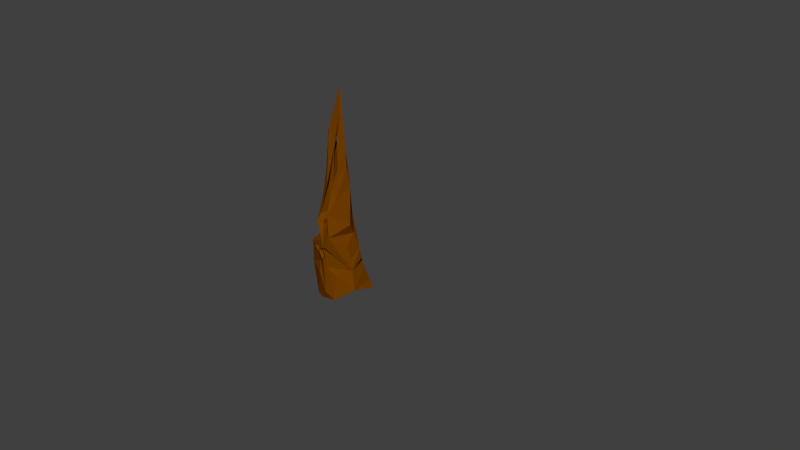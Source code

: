 # Source: desert_pillar.blend  (saved by Blender 2.72.0; exported with 4.5.12 LTS)
import bpy
from mathutils import Matrix  # noqa: F401  (used for matrix-valued properties, if any)

bpy.ops.wm.read_factory_settings(use_empty=True)
scene = bpy.context.scene
scene.name = 'Scene'

# ---- collections
col_collection_1 = bpy.data.collections.new('Collection 1'); scene.collection.children.link(col_collection_1)
col_collection_1.hide_render = True
col_collection_1.hide_viewport = True
col_collection_2 = bpy.data.collections.new('Collection 2'); scene.collection.children.link(col_collection_2)
col_collection_2.hide_render = True
col_collection_2.hide_viewport = True
col_collection_3 = bpy.data.collections.new('Collection 3'); scene.collection.children.link(col_collection_3)
col_collection_3.hide_render = True
col_collection_3.hide_viewport = True
col_collection_4 = bpy.data.collections.new('Collection 4'); scene.collection.children.link(col_collection_4)
col_collection_5 = bpy.data.collections.new('Collection 5'); scene.collection.children.link(col_collection_5)
col_collection_5.hide_render = True
col_collection_5.hide_viewport = True
col_collection_11 = bpy.data.collections.new('Collection 11'); scene.collection.children.link(col_collection_11)
col_collection_11.hide_render = True
col_collection_11.hide_viewport = True
col_collection_12 = bpy.data.collections.new('Collection 12'); scene.collection.children.link(col_collection_12)
col_collection_12.hide_render = True
col_collection_12.hide_viewport = True

# ---- materials (node trees are filled in below, after node groups)
mat_ruin = bpy.data.materials.new('ruin')
mat_ruin.alpha_threshold = 0.0
mat_ruin.use_transparent_shadow = False
mat_ruin.diffuse_color = (0.1761, 0.04981, 0.0, 1.0)
mat_ruin.roughness = 0.5
mat_ruin.specular_intensity = 0.0
mat_ruin.line_color = (0.0, 0.0, 0.0, 1.0)

# ---- material node trees

# ---- world
world_world = bpy.data.worlds.new('World'); scene.world = world_world
world_world.color = (0.05088, 0.05088, 0.05088)
world_world.use_sun_shadow = False
world_world.sun_shadow_jitter_overblur = 0.0
world_world.cycles.sampling_method = 'MANUAL'
world_world.cycles.sample_map_resolution = 256

# ---- meshes
me_cube_001 = bpy.data.meshes.new('Cube.001')
me_cube_001.from_pydata([(2.06, 0.4851, -1.77), (-3.387, 0.3043, -0.9592), (0.8501, 16.99, -0.4175), (1.1, 16.88, 0.7934), (2.191, 15.18, -1.004), (-1.809, 15.69, -0.2342), (-1.243, 6.953, -1.025), (2.274, 7.521, -1.152), (-1.927, 13.14, 1.333), (-0.9118, 16.98, 1.005), (-1.851, -1.053, 2.112), (-1.552, -0.3266, -1.184), (2.359, 15.42, 0.7542), (-0.5125, 10.62, 1.334), (0.7249, 10.46, 1.325), (-0.297, 6.864, 1.511), (-2.199, 10.93, -0.498), (-0.7851, 7.728, -0.7635), (1.424, 8.16, 1.455), (-1.691, 9.956, 1.18), (-1.322, 7.399, 1.948), (-1.775, 8.864, -0.9815), (2.009, 8.844, -1.169), (1.042, 8.483, 1.222), (0.3936, 8.95, -0.9879), (2.521, 6.506, 1.257), (2.745, 4.329, 1.407), (2.045, 3.31, 1.6), (2.198, 1.66, 1.415), (-1.993, 4.037, 1.845), (-2.465, 2.665, 1.464), (-2.463, 1.355, 2.118), (-2.127, 5.645, -0.6776), (-2.123, 4.249, -0.4338), (-2.12, 2.27, -0.3691), (-3.342, 1.581, -0.913), (1.267, 2.595, -1.789), (1.911, 4.189, -1.248), (2.301, 6.085, -1.18), (0.6207, 6.041, 1.56), (-0.01521, 3.816, 1.833), (-0.235, 2.067, 1.759), (-1.12, 1.475, 2.23), (0.8523, 0.9187, 1.849), (-1.256, 1.921, -1.064), (0.1876, 6.63, -0.4684), (0.5456, 5.259, -1.088), (-0.3569, 3.673, -0.6783), (0.6693, 2.085, -1.275), (-1.003, 17.28, -0.194), (-3.071, -0.2517, 2.157), (-1.689, 15.94, 1.16), (0.4176, 10.69, -0.7293), (2.324, 7.773, 0.08868), (-2.136, 10.62, 0.6715), (-3.423, 0.7813, 0.1265), (-1.929, 9.234, 0.1872), (-2.414, 7.04, -0.05811), (2.506, 6.019, 0.4696), (2.786, 6.584, -0.5043), (2.534, 4.33, -0.7131), (2.705, 3.691, 0.336), (2.357, 2.049, -0.2312), (2.967, -0.1334, 0.6123), (2.706, 0.04187, -0.683), (-2.418, 5.629, 0.6312), (-2.42, 5.654, 1.878), (-2.576, 3.959, 0.8792), (-2.783, 2.965, -0.005274), (-2.78, 1.613, 0.881), (-1.791, 10.29, -0.1325), (-1.569, 9.212, -0.3856), (0.0204, 9.02, -0.5288), (-1.65, 9.406, 0.2261), (-1.498, 9.864, 0.5264), (-1.39, 9.339, 0.4035), (-0.9935, 9.42, 0.4444), (-1.429, 9.433, 0.7004), (-0.8066, 15.56, -0.427), (0.3401, 15.42, -0.6476), (-0.05028, 13.01, -0.7455), (-0.493, 12.58, -0.6945), (-0.3915, 12.48, -0.7011), (0.05088, 12.9, -0.752), (-0.8544, 15.64, -0.4096), (-0.3821, 14.88, -0.553), (0.3727, 15.36, -0.6573), (-0.371, 13.35, -0.6628), (-0.09707, 16.12, -0.4882), (-0.4317, 15.52, -0.07612), (0.04262, 15.46, -0.1674), (-0.4515, 15.56, -0.06891), (-0.2561, 15.24, -0.1282), (0.05611, 15.44, -0.1714), (-0.1382, 15.76, -0.1014), (-0.2191, 12.92, -0.4131), (-0.3628, 12.78, -0.3965), (-0.3298, 12.74, -0.3987), (-0.1863, 12.88, -0.4152), (-0.4668, 12.89, -0.3697), (-0.3232, 13.03, -0.3862), (-0.8117, 12.92, -0.6106), (-0.8126, 12.92, -0.6121), (-1.493, 15.65, -0.2949), (-0.9573, 15.58, -0.398), (-0.8067, 12.93, -0.6126), (-0.8056, 12.93, -0.6109), (-0.8447, 15.65, -0.4096), (-1.136, 16.12, -0.3041), (-1.6, 15.82, -0.2563), (-1.348, 12.44, -0.5479), (-1.825, 12.98, -0.4219), (-1.283, 13.47, -0.4869), (-1.307, 15.35, -0.3498), (-1.363, 15.67, -0.09336), (-1.042, 15.63, -0.1552), (-0.9741, 15.67, -0.1622), (-1.149, 15.95, -0.09889), (-1.427, 15.77, -0.07023), (-1.252, 15.49, -0.1263), (-1.014, 12.93, -0.3065), (-1.011, 12.94, -0.3068), (-1.287, 12.69, -0.2737), (-1.532, 12.97, -0.2092), (-1.254, 13.22, -0.2425), (-0.9979, 16.12, 1.064), (-0.6967, 15.65, 1.059), (-1.653, 12.98, 1.285), (-1.111, 13.47, 1.219), (-0.6307, 12.93, 1.125), (-1.173, 12.44, 1.191), (-1.159, 15.35, 1.125), (-1.459, 15.82, 1.136), (-1.062, 15.9, 0.9092), (-0.9335, 15.7, 0.9073), (-1.13, 15.58, 0.9352), (-1.258, 15.77, 0.9398), (-1.516, 12.97, 0.8988), (-1.158, 13.3, 0.8553), (-0.8406, 12.94, 0.793), (-1.198, 12.61, 0.8364), (-0.6272, 12.94, 1.125), (-0.2163, 13.31, 1.075), (-0.6939, 15.66, 1.059), (-0.1044, 16.09, 0.9727), (0.3227, 15.49, 0.9626), (-0.2541, 12.52, 1.145), (-0.2667, 15.07, 1.049), (0.1565, 12.89, 1.092), (-0.5028, 15.63, 0.8749), (-0.1541, 15.88, 0.8239), (0.09859, 15.53, 0.818), (-0.2501, 15.27, 0.8689), (-0.3796, 12.92, 0.9401), (-0.2467, 13.04, 0.924), (-0.2589, 12.79, 0.9467), (-0.1261, 12.91, 0.9294)], [], [(63, 43, 50, 10), (5, 16, 54), (41, 42, 43, 28), (20, 15, 23, 13), (79, 86, 93, 90), (78, 84, 91, 89), (19, 20, 13), (56, 16, 70, 73), (52, 22, 24, 16), (25, 58, 53, 18), (26, 61, 58, 25), (27, 28, 61, 26), (65, 39, 15, 20), (66, 29, 39, 65), (30, 42, 41, 29), (42, 31, 50, 43), (34, 69, 68, 33), (55, 69, 35, 1), (45, 7, 59, 38), (37, 46, 45, 38), (36, 48, 47, 37), (11, 48, 36, 0), (18, 23, 15, 25), (26, 25, 15, 39), (40, 26, 39, 29), (28, 27, 41), (45, 32, 57, 6), (33, 32, 45, 46), (37, 47, 33, 46), (34, 33, 47, 44), (34, 44, 35, 69), (6, 17, 7, 45), (11, 44, 47, 48), (33, 68, 67, 32), (55, 10, 50), (2, 49, 9, 3), (8, 51, 5, 54), (20, 19, 56, 57), (64, 55, 11), (64, 63, 10), (19, 8, 54, 56), (7, 22, 53, 59), (60, 59, 53, 58), (37, 38, 59, 60), (60, 58, 61, 62), (36, 37, 60, 62), (67, 69, 30, 29, 66), (0, 36, 62, 64), (30, 69, 31, 42), (4, 2, 3, 12), (12, 3, 9), (14, 12, 13, 23), (54, 16, 56), (23, 18, 52, 14), (40, 29, 41), (32, 67, 66, 65), (27, 26, 40, 41), (11, 55, 1), (4, 12, 14, 52), (22, 52, 18, 53), (11, 0, 64), (55, 64, 10), (62, 63, 64), (65, 20, 57, 32), (67, 68, 69), (49, 5, 51, 9), (6, 21, 24, 17), (6, 57, 56, 21), (11, 1, 35, 44), (69, 55, 50, 31), (43, 63, 28), (61, 28, 63, 62), (24, 22, 7, 17), (21, 56, 73, 71), (24, 21, 71, 72), (16, 24, 72, 70), (73, 70, 74, 77), (71, 73, 77, 75), (72, 71, 75, 76), (70, 72, 76, 74), (74, 76, 75, 77), (5, 103, 113, 104, 78, 85, 86, 79, 4, 80, 87, 105, 112, 111, 110, 102, 81, 16), (84, 88, 94, 91), (4, 52, 16, 81, 82, 83, 80), (88, 79, 90, 94), (86, 85, 92, 93), (85, 78, 89, 92), (87, 80, 95, 100), (81, 102, 101, 99, 96), (80, 83, 98, 95), (83, 82, 97, 98), (82, 81, 96, 97), (4, 79, 88, 84, 78, 104, 107, 108, 109, 103, 5, 49, 2), (105, 87, 100, 99, 101, 106), (113, 103, 114, 119), (104, 113, 119, 115), (103, 109, 118, 114), (109, 108, 117, 118), (108, 107, 116, 117), (107, 104, 115, 116), (112, 105, 121, 124), (111, 112, 124, 123), (110, 111, 123, 122), (102, 110, 122, 120), (8, 19, 13, 129, 130, 127), (51, 131, 132, 125, 9), (125, 132, 136, 133), (132, 131, 135, 136), (131, 126, 134, 135), (126, 125, 133, 134), (127, 130, 140, 137), (130, 129, 139, 140), (129, 128, 138, 139), (128, 127, 137, 138), (12, 8, 127, 128, 129, 141, 142, 148, 13), (12, 9, 125, 126, 143, 144, 145), (8, 12, 145, 147, 143, 126, 131, 51), (13, 148, 146, 141, 129), (143, 147, 152, 149), (147, 145, 151, 152), (145, 144, 150, 151), (144, 143, 149, 150), (92, 152, 151, 93), (141, 146, 155, 153), (148, 142, 154, 156), (142, 141, 153, 154), (146, 148, 156, 155), (90, 93, 151, 150, 94), (92, 89, 91, 149, 152), (91, 94, 150, 149), (117, 116, 134, 133), (116, 115, 119, 135, 134), (118, 136, 135, 119, 114), (118, 117, 133, 136), (95, 98, 156, 154, 100), (97, 155, 156, 98), (97, 96, 99, 153, 155), (99, 100, 154, 153), (120, 139, 138, 124), (122, 140, 139, 120), (122, 123, 137, 140), (123, 124, 138, 137)])
me_cube_001.materials.append(mat_ruin)
me_cube_001.use_remesh_preserve_volume = False
me_cube_001.use_remesh_preserve_attributes = False
me_cube_001.use_mirror_vertex_groups = False
me_cube_001.update()
me_cube_005 = bpy.data.meshes.new('Cube.005')
me_cube_005.from_pydata([(-0.9179, 7.832, 0.3027), (-1.045, 7.722, -0.9271), (-2.311, 6.023, 0.7516), (1.746, 6.536, 0.3869), (2.021, 3.986, -1.161), (0.9777, 7.828, -0.9359), (-2.302, 6.268, -1.014), (0.09839, 0.3186, -0.6711), (2.108, 1.775, 0.3852), (1.222, -0.4422, -0.8547), (0.7362, -0.4174, 0.1059), (2.224, -0.2055, 0.6635), (0.9485, 8.124, 0.2661), (1.766, 6.781, -1.013), (-0.4504, 1.396, 0.3678), (2.171, 1.446, -0.9143), (2.416, -0.3437, -0.8034), (0.7295, 6.407, 0.4783), (-0.4335, 6.26, 0.5828), (-0.05494, 3.854, 0.7194), (0.3907, 3.426, 0.713), (0.289, 3.32, 0.7093), (-0.1562, 3.749, 0.7157), (0.7788, 6.485, 0.4657), (0.2945, 5.723, 0.5611), (-0.4669, 6.208, 0.5892), (0.2724, 4.194, 0.6692), (0.01741, 6.969, 0.468), (0.3916, 6.369, 0.09156), (-0.08942, 6.308, 0.1348), (0.412, 6.401, 0.08636), (0.2117, 6.086, 0.1258), (-0.1032, 6.286, 0.1374), (0.09709, 6.601, 0.08732), (0.1464, 3.762, 0.4055), (0.291, 3.623, 0.4035), (0.258, 3.589, 0.4023), (0.1135, 3.728, 0.4043), (0.3971, 3.734, 0.3872), (0.2526, 3.873, 0.3892), (0.7161, 3.765, 0.6614), (0.7169, 3.765, 0.663), (1.426, 6.495, 0.4156), (0.8824, 6.426, 0.4645), (0.711, 3.772, 0.663), (0.71, 3.771, 0.6611), (0.7691, 6.499, 0.4648), (1.069, 6.966, 0.389), (1.536, 6.666, 0.3879), (1.256, 3.283, 0.6527), (1.743, 3.829, 0.5752), (1.198, 4.317, 0.5856), (1.236, 6.199, 0.4517), (1.317, 6.514, 0.2021), (0.9906, 6.473, 0.2314), (0.9227, 6.516, 0.2316), (1.103, 6.796, 0.1861), (1.383, 6.616, 0.1855), (1.203, 6.336, 0.2237), (0.9476, 3.779, 0.3791), (0.9446, 3.782, 0.3791), (1.223, 3.532, 0.3739), (1.473, 3.811, 0.3342), (1.194, 4.061, 0.3395), (1.069, 6.966, -0.9859), (0.7691, 6.499, -1.012), (1.743, 3.829, -1.14), (1.198, 4.317, -1.129), (0.71, 3.771, -1.083), (1.256, 3.283, -1.095), (1.236, 6.199, -1.031), (1.536, 6.666, -1.011), (1.117, 6.745, -0.8257), (0.9895, 6.547, -0.8366), (1.188, 6.42, -0.8447), (1.315, 6.618, -0.8365), (1.568, 3.819, -0.7698), (1.208, 4.141, -0.7624), (0.8856, 3.781, -0.7322), (1.246, 3.459, -0.7396), (0.7066, 3.782, -1.084), (0.2927, 4.151, -1.075), (0.7663, 6.505, -1.011), (0.1712, 6.931, -0.9847), (-0.2548, 6.336, -1.018), (0.3373, 3.368, -1.141), (0.3403, 5.91, -1.044), (-0.07655, 3.737, -1.129), (0.5578, 6.471, -0.8475), (0.2057, 6.723, -0.8318), (-0.04635, 6.371, -0.8512), (0.3057, 6.119, -0.8669), (0.4416, 3.766, -0.9248), (0.3078, 3.886, -0.922), (0.3222, 3.633, -0.9434), (0.1884, 3.752, -0.9396)], [], [(3, 8, 15), (18, 25, 32, 29), (17, 23, 30, 28), (14, 10, 11, 8), (0, 12, 5, 1), (4, 13, 3, 15), (9, 4, 15, 16), (2, 0, 1, 6), (6, 1, 5), (11, 16, 15, 8), (12, 3, 13, 5), (3, 42, 52, 43, 17, 24, 25, 18, 2, 19, 26, 44, 51, 50, 49, 41, 20, 8), (23, 27, 33, 30), (2, 14, 8, 20, 21, 22, 19), (27, 18, 29, 33), (25, 24, 31, 32), (24, 17, 28, 31), (26, 19, 34, 39), (20, 41, 40, 38, 35), (19, 22, 37, 34), (22, 21, 36, 37), (21, 20, 35, 36), (2, 18, 27, 23, 17, 43, 46, 47, 48, 42, 3, 12, 0), (44, 26, 39, 38, 40, 45), (52, 42, 53, 58), (43, 52, 58, 54), (42, 48, 57, 53), (48, 47, 56, 57), (47, 46, 55, 56), (46, 43, 54, 55), (51, 44, 60, 63), (50, 51, 63, 62), (49, 50, 62, 61), (41, 49, 61, 59), (4, 9, 7, 68, 69, 66), (13, 70, 71, 64, 5), (64, 71, 75, 72), (71, 70, 74, 75), (70, 65, 73, 74), (65, 64, 72, 73), (66, 69, 79, 76), (69, 68, 78, 79), (68, 67, 77, 78), (67, 66, 76, 77), (6, 4, 66, 67, 68, 80, 81, 87, 7), (6, 5, 64, 65, 82, 83, 84), (4, 6, 84, 86, 82, 65, 70, 13), (7, 87, 85, 80, 68), (82, 86, 91, 88), (86, 84, 90, 91), (84, 83, 89, 90), (83, 82, 88, 89), (31, 91, 90, 32), (80, 85, 94, 92), (87, 81, 93, 95), (81, 80, 92, 93), (85, 87, 95, 94), (29, 32, 90, 89, 33), (31, 28, 30, 88, 91), (30, 33, 89, 88), (56, 55, 73, 72), (55, 54, 58, 74, 73), (57, 75, 74, 58, 53), (57, 56, 72, 75), (34, 37, 95, 93, 39), (36, 94, 95, 37), (36, 35, 38, 92, 94), (38, 39, 93, 92), (59, 78, 77, 63), (61, 79, 78, 59), (61, 62, 76, 79), (62, 63, 77, 76), (6, 7, 14, 2), (14, 7, 9, 10), (16, 11, 10, 9)])
me_cube_005.materials.append(mat_ruin)
me_cube_005.use_remesh_preserve_volume = False
me_cube_005.use_remesh_preserve_attributes = False
me_cube_005.use_mirror_vertex_groups = False
me_cube_005.update()
me_cylinder_003 = bpy.data.meshes.new('Cylinder.003')
me_cylinder_003.from_pydata([(1.188, -0.8239, -2.344), (2.912, 0.5626, 0.3114), (-0.9252, 21.54, 0.06962), (1.082, 0.7909, 2.499), (-1.221, 22.95, 0.1858), (-1.236, 21.61, 0.1392), (-1.235, 20.66, -0.07573), (-1.727, -0.2395, -2.905), (-1.109, 20.94, -0.1239), (-0.1053, 17.67, -0.0077), (0.6951, 12.21, -0.2404), (-0.815, 16.61, 0.2844), (-0.5917, 12.21, 0.4773), (-0.9891, 12.15, -0.4015), (-0.855, 20.77, -0.2228), (-0.4028, 18.94, 0.06412), (-0.5954, 18.63, 0.3144), (-1.018, 19.09, 0.1703), (-1.147, 17.5, -0.196), (-1.051, 19.78, -0.2862), (-0.8575, 17.3, -0.5784), (0.263, 13.37, -0.7012), (-0.09757, 15.79, -0.6002), (-0.1835, 16.37, -0.4141), (-0.3797, 17.66, -0.4021), (0.002827, 15.7, -0.1441), (0.614, 12.55, -0.1044), (-0.3139, 16.82, 0.3955), (-0.5212, 15.97, 0.2214), (0.1548, 13.93, 0.5198), (0.1733, 12.13, 0.4408), (-0.6612, 14.99, 0.3678), (-0.7553, 14.33, 0.3881), (-0.5404, 12.94, 0.3962), (-0.9023, 16.23, -0.0877), (-1.047, 14.91, -0.2856), (-0.9831, 13.91, -0.2807), (-0.7377, 16.33, -0.5534), (-0.7778, 16.12, -0.6727), (-0.661, 14.21, -0.862), (-0.3019, 12.98, -0.72), (1.177, 11.44, -0.08101), (1.239, 10.53, 0.02499), (1.314, 10.4, -0.2151), (1.33, 9.902, -0.08102), (1.501, 9.257, 0.08747), (1.66, 8.08, 0.2185), (1.835, 7.463, -0.268), (1.991, 5.88, 0.1745), (2.38, 3.298, 0.44), (0.5588, 11.36, 0.6376), (0.7773, 10.29, 0.7431), (0.7958, 9.844, 0.7761), (0.9688, 8.581, 0.7789), (0.9112, 8.044, 1.295), (0.9318, 7.309, 1.275), (-0.0008364, 5.99, 0.8997), (0.6508, 5.516, 1.322), (0.7606, 4.335, 2.159), (1.02, 3.635, 2.407), (-0.3683, 10.95, 0.5678), (-0.299, 10.23, 0.5607), (-0.3477, 9.396, 0.4928), (-0.2164, 8.713, 0.5928), (-0.5111, 7.352, 1.156), (-1.35, 6.18, 0.5723), (-1.299, 4.671, 1.679), (-2.289, 2.88, 0.9787), (-1.818, -0.02004, 2.112), (-1.021, 11.32, -0.4978), (-0.5652, 10.55, -0.1756), (-0.7001, 9.567, -0.8781), (-1.03, 8.921, -0.6741), (-1.589, 8.421, -0.4933), (-1.721, 7.21, -1.081), (-1.902, 6.481, -0.6901), (-2.163, 4.302, -2.432), (-3.026, 2.574, -1.18), (-3.175, 1.566, -1.312), (-3.164, -0.01898, -0.8185), (-0.4795, 11.8, -1.019), (-0.000409, 10.99, -0.7858), (-0.1313, 10.66, -0.9424), (-0.332, 10.09, -1.264), (-0.4625, 8.926, -1.08), (-0.8224, 7.928, -1.673), (-1.473, 5.87, -2.519), (-2.491, 2.865, -3.032), (-2.096, 3.578, -2.761), (-1.985, 0.9032, -3.139), (0.9422, 2.527, -2.348), (0.8145, 3.517, -2.303), (0.9087, 5.824, -1.707), (1.019, 6.326, -1.597), (0.8436, 7.695, -1.539), (0.9181, 9.046, -1.264), (1.252, 9.369, -0.8978), (0.8219, 9.47, -0.9757), (0.6547, 10.92, -0.9763), (0.4855, 11.88, -0.8297)], [], [(2, 14, 8, 6, 5, 4), (0, 1, 3, 68, 79, 7), (80, 40, 99), (16, 9, 24, 15), (24, 14, 2, 15), (4, 16, 15, 2), (5, 17, 16, 4), (11, 16, 17, 18), (6, 18, 17, 5), (24, 19, 8, 14), (8, 19, 18, 6), (26, 10, 99, 21), (22, 23, 25, 26), (23, 24, 9, 25), (25, 9, 27, 28), (12, 30, 29, 33), (29, 25, 28, 31), (28, 27, 11, 31), (33, 29, 32, 36), (32, 29, 31, 35), (99, 40, 39, 21), (22, 38, 37, 23), (20, 24, 23), (36, 39, 40), (36, 32, 35, 39), (22, 39, 35, 38), (35, 34, 37, 38), (34, 11, 18, 37), (49, 1, 90, 91), (48, 91, 88, 92), (46, 47, 93, 94), (46, 94, 85, 95), (45, 46, 95, 96), (43, 44, 97, 98), (42, 43, 98, 41), (50, 41, 99, 10), (59, 68, 3, 49), (49, 91, 48, 58), (57, 58, 48, 56), (46, 55, 48, 47), (46, 54, 55), (46, 45, 53, 54), (42, 51, 44, 43), (10, 26, 30, 50), (58, 57, 66, 67), (57, 56, 65, 66), (56, 48, 55, 65), (55, 54, 64, 65), (52, 44, 51, 61), (51, 50, 60, 61), (69, 60, 50, 12), (50, 30, 12), (78, 79, 67, 77), (67, 66, 76, 77), (66, 65, 75, 76), (65, 64, 74, 75), (64, 63, 73, 74), (63, 62, 72, 73), (71, 72, 62, 70), (62, 52, 61, 70), (89, 90, 0, 7), (87, 93, 92, 88), (96, 95, 84, 97), (83, 98, 97, 84), (81, 98, 83, 82), (7, 79, 78, 89), (76, 87, 78, 77), (74, 86, 76, 75), (74, 73, 85, 86), (73, 72, 84, 85), (71, 70, 82, 83), (40, 80, 69, 13), (22, 26, 21, 39), (26, 25, 29, 30), (12, 33, 13, 69), (40, 13, 33, 36), (31, 11, 34, 35), (37, 18, 20, 23), (0, 90, 1), (47, 48, 92, 93), (1, 49, 3), (59, 49, 58), (42, 41, 50, 51), (59, 58, 67, 68), (53, 52, 62, 63), (68, 67, 79), (88, 91, 90, 89), (93, 87, 76, 86), (85, 94, 93, 86), (85, 84, 95), (41, 98, 80, 99), (72, 71, 83, 84), (70, 69, 81, 82), (69, 80, 98, 81), (24, 20, 18, 19), (16, 11, 27, 9), (61, 60, 69, 70), (45, 44, 52, 53), (44, 45, 96, 97), (54, 53, 63, 64), (88, 89, 78, 87)])
me_cylinder_003.materials.append(mat_ruin)
me_cylinder_003.use_remesh_preserve_volume = False
me_cylinder_003.use_remesh_preserve_attributes = False
me_cylinder_003.use_mirror_vertex_groups = False
me_cylinder_003.update()
me_cylinder_004 = bpy.data.meshes.new('Cylinder.004')
me_cylinder_004.from_pydata([(-0.2298, -1.097, -1.842), (3.022, 0.3874, -1.194), (0.1687, 16.62, -0.1981), (0.6265, 17.55, 0.3208), (-0.5102, 15.99, 0.4917), (-0.9103, 15.43, 0.1853), (1.04, 14.15, 0.03225), (1.863, 4.429, -0.6146), (-0.4354, 10.63, 1.041), (-1.167, 12.18, 0.2302), (0.7012, 7.765, -0.9672), (-1.001, 11.28, -0.6101), (1.468, 10.77, 0.03215), (1.683, 4.995, 0.9356), (-1.3, 8.928, 0.4245), (-2.251, 6.424, 0.3341), (-1.566, 10.71, -0.1555), (-1.806, 5.521, -0.8478), (2.681, 1.342, -1.0), (2.381, 2.853, 1.007), (-0.003052, 2.77, 1.832), (-2.482, 4.56, 1.017), (-1.608, 2.704, 0.9803), (-1.992, 3.654, -0.5168), (-3.141, 2.759, -0.862), (0.9727, -0.599, -1.553), (0.6553, 20.19, 0.1944), (0.1399, 14.9, 0.5067), (0.0329, 5.122, 2.315), (-1.74, 5.598, 0.8619), (1.457, 5.985, -0.3189), (-0.9791, 7.196, 1.869), (0.8162, 9.348, 1.423), (1.717, 7.125, 0.4077), (-1.083, 10.6, 0.5697), (-1.975, 8.02, -0.1619), (1.316, 12.78, 0.34), (-1.088, 13.1, -0.1794), (0.1711, 15.69, -0.2984), (-0.363, 16.13, -0.1008), (1.957, 3.865, 0.6671), (2.806, 1.071, 1.183), (-0.02886, 0.2547, 2.087), (-1.848, -0.8227, 1.158), (-1.561, -0.9092, -0.7836), (-0.05214, 1.828, -1.769), (0.01735, 5.141, -1.363), (2.433, 2.854, -0.5059), (1.068, -0.2335, 2.041), (-0.8568, 5.083, 1.573), (-0.05989, 3.133, -1.618), (-0.5972, 5.822, -1.144), (0.4423, 10.14, -0.7165), (-1.006, 7.858, 1.314), (-0.6967, 8.545, -1.064), (1.209, 1.882, -1.382), (1.453, 2.813, -1.379), (0.9566, 4.792, -1.243), (0.8367, 5.708, -1.051), (2.098, 3.443, -0.5704), (1.011, 2.158, 1.764), (0.7911, 4.146, 1.594), (0.7584, 6.201, 2.288), (-0.9127, -0.7978, 1.658), (-1.083, 1.929, 1.697), (-0.9669, -0.7832, -1.587), (-1.266, 2.18, -1.541), (-1.639, 3.034, -1.278), (-1.556, 4.972, -1.702), (-3.244, 1.57, 0.2237), (-3.002, 3.148, 0.1479), (-2.375, 4.837, 0.2031), (0.3712, 8.415, 1.991), (0.3712, 10.93, 1.098), (0.3712, 14.43, 0.3952), (0.3712, 10.75, 1.147), (0.3712, 8.371, 1.993), (0.2337, 6.766, 1.976), (-0.3712, 7.416, 1.615), (0.3712, 12.27, 0.4313), (0.15, 15.31, 0.4725), (0.1619, 15.3, 0.4722), (0.1564, 15.31, 0.472), (-0.3712, 7.135, 1.684), (-0.1879, 6.643, 1.867), (0.1879, 6.643, 1.991), (0.3712, 7.135, 2.046), (0.3712, 14.08, -0.3185), (0.3712, 13.84, -0.3342), (-0.04857, 6.643, -1.069), (0.3712, 7.271, -1.012), (0.3712, 10.04, -0.7382), (-0.3712, 9.0, -0.965), (-0.3712, 13.71, -0.4572), (0.3712, 11.96, -0.552), (0.3712, 10.2, -0.7112), (-0.3712, 10.78, -0.6565), (-0.2175, 15.18, -0.2899), (0.2066, 15.2, -0.3174), (-0.1879, 6.643, -1.067), (-0.3712, 7.135, -1.037), (-0.3712, 14.84, -0.267), (0.3712, 14.84, -0.2604), (0.3712, 7.135, -1.018), (0.1879, 6.643, -1.053), (0.1564, 15.31, -0.298), (-0.1564, 15.31, -0.2274), (0.6265, 17.55, 0.3142), (-0.6776, 10.65, 0.4603), (0.2303, 15.23, 0.3476), (-0.7639, 7.838, 0.5513), (0.5053, 8.333, 0.3012), (0.3712, 10.93, 0.4882), (0.3712, 14.43, 0.3308), (0.3712, 10.75, 0.499), (0.5053, 8.705, 0.3095), (0.2337, 6.766, 0.6844), (-0.3712, 7.416, 0.6037), (0.3712, 12.27, 0.3389), (-0.3712, 7.135, 0.6192), (-0.1879, 6.643, 0.66), (0.1879, 6.643, 0.6878), (0.3712, 7.135, 0.7002), (0.3712, 14.08, 0.1711), (0.3712, 13.84, 0.1676), (-0.04857, 6.643, 0.003118), (0.3712, 7.271, 0.01591), (0.3712, 10.04, 0.07721), (-0.3712, 9.0, 0.02646), (-0.3712, 13.71, 0.1401), (0.3712, 11.96, 0.1189), (0.3712, 10.2, 0.08324), (-0.3712, 10.78, 0.09548), (-0.2175, 15.18, 0.1775), (0.2066, 15.2, 0.1713), (-0.1879, 6.643, 0.0037), (-0.3712, 7.135, 0.01042), (-0.3712, 14.84, 0.1826), (0.3712, 14.84, 0.1841), (0.3712, 7.135, 0.01453), (0.1879, 6.643, 0.006729), (0.1564, 15.31, 0.1757), (-0.1564, 15.31, 0.1915), (0.3712, 9.014, 0.05448), (0.3712, 7.989, 0.03181), (0.3712, 8.415, 1.061), (0.3712, 9.303, 0.6162), (0.3712, 8.402, 1.067), (0.3712, 7.863, 0.3637), (0.3712, 8.032, 0.6915), (0.3712, 8.371, 1.082), (0.3712, 8.153, 0.9276), (0.3712, 7.874, 0.3842), (0.3712, 9.19, 0.3968), (0.3712, 8.804, -0.3527), (0.3712, 8.26, 1.135), (0.3712, 7.75, 0.1445), (0.3712, 9.313, 0.6374), (0.5053, 8.488, 0.6752), (0.5053, 8.81, 0.5135), (0.5053, 8.483, 0.6774), (0.5053, 8.288, 0.4218), (0.5053, 8.349, 0.5408), (0.5053, 8.472, 0.6827), (0.5053, 8.393, 0.6266), (0.5053, 8.291, 0.4292), (0.5053, 8.769, 0.4338), (0.5053, 8.629, 0.1616), (0.5053, 8.432, 0.7018), (0.5053, 8.247, 0.3422), (0.5053, 8.814, 0.5212), (-1.008, 3.142, 1.392), (-0.7384, 4.392, 1.646), (-0.5614, 3.36, 1.756), (-0.2798, 3.52, 1.748), (-0.6256, 4.456, 1.643), (-0.7793, 4.369, 1.593), (-1.376, 3.843, 1.387), (-1.423, 3.874, 1.371), (-1.996, 4.245, 1.18), (-0.6562, 3.306, 1.634), (-0.1361, 3.602, 1.728), (-0.6223, 4.458, 1.642), (-0.9929, 3.115, 1.402), (-1.255, 3.912, 1.428), (-1.398, 3.83, 1.372), (-1.479, 3.972, 1.353), (-2.148, 4.158, 1.081), (-1.825, 3.588, 1.097), (-1.335, 4.054, 1.402), (-1.578, 4.482, 1.323), (-0.9186, 3.389, 1.178), (-0.7209, 4.306, 1.365), (-0.5911, 3.549, 1.445), (-0.3847, 3.666, 1.439), (-0.6382, 4.353, 1.362), (-0.7509, 4.289, 1.326), (-1.188, 3.903, 1.174), (-1.223, 3.926, 1.163), (-1.643, 4.198, 1.023), (-0.6607, 3.51, 1.355), (-0.2793, 3.726, 1.424), (-0.6357, 4.354, 1.362), (-0.9075, 3.37, 1.186), (-1.099, 3.954, 1.205), (-1.205, 3.894, 1.164), (-1.264, 3.998, 1.149), (-1.755, 4.135, 0.9504), (-1.517, 3.716, 0.9623), (-1.158, 4.058, 1.186), (-1.337, 4.372, 1.128), (-1.293, 4.053, 0.9797), (-1.421, 4.136, 0.9369), (-1.287, 4.043, 0.98), (-1.305, 4.075, 0.9756), (-1.455, 4.117, 0.9149), (-1.383, 3.989, 0.9185), (-1.273, 4.093, 0.9867), (-1.328, 4.189, 0.969)], [], [(26, 3, 6), (2, 38, 39), (18, 47, 41), (10, 12, 33), (35, 54, 51), (95, 94, 52), (58, 57, 50), (7, 30, 13), (19, 62, 28), (29, 15, 17), (24, 66, 45), (17, 51, 46), (37, 5, 4), (9, 37, 11), (6, 36, 12), (40, 13, 62), (29, 49, 28), (90, 91, 52), (14, 35, 17), (55, 56, 47), (19, 47, 56), (59, 56, 57), (176, 49, 21, 179, 190, 189), (173, 180, 42), (24, 23, 50), (71, 17, 68), (30, 33, 62), (79, 36, 6), (37, 101, 93), (104, 103, 58), (12, 10, 52), (32, 72, 76), (31, 53, 34), (11, 35, 14), (6, 87, 102), (37, 9, 4), (1, 25, 55), (56, 55, 25), (50, 57, 56), (57, 58, 7), (19, 59, 7), (10, 30, 7), (41, 19, 60), (20, 42, 48), (42, 180, 183, 171, 22), (24, 50, 45), (50, 67, 23), (68, 46, 50), (23, 70, 21), (3, 26, 4), (49, 29, 71), (15, 29, 31), (84, 31, 28), (52, 91, 95), (34, 9, 16), (81, 80, 4), (19, 41, 47), (49, 175, 182, 181, 174, 20, 61), (19, 61, 20), (64, 22, 69), (50, 23, 67), (75, 32, 73), (9, 34, 53), (69, 24, 65), (69, 70, 23), (65, 45, 25), (42, 63, 48), (43, 63, 42), (21, 70, 69), (27, 109, 107), (85, 121, 120), (79, 73, 36), (32, 75, 72), (62, 33, 76), (81, 82, 80), (54, 92, 100), (54, 35, 11), (11, 93, 96), (38, 98, 105), (127, 114, 112), (126, 122, 149, 152), (89, 99, 135), (87, 123, 138), (97, 106, 142), (92, 96, 132), (76, 72, 145, 147), (93, 101, 137), (86, 76, 150, 155, 151), (89, 125, 140), (78, 117, 110), (75, 73, 112), (114, 127, 153, 146), (85, 77, 116), (99, 100, 136), (8, 108, 109), (95, 131, 130), (83, 119, 117), (88, 124, 123), (74, 3, 107), (97, 133, 137), (98, 134, 141), (94, 130, 124), (72, 75, 114), (79, 74, 113), (100, 92, 128), (103, 139, 126), (84, 120, 119), (96, 93, 129), (98, 102, 138), (105, 141, 142), (73, 79, 118), (90, 126, 144, 154, 143, 127), (53, 110, 108), (86, 122, 116), (91, 127, 131), (104, 140, 139), (121, 116, 140), (140, 125, 120), (119, 120, 125), (119, 135, 136), (110, 117, 136), (110, 136, 132), (132, 129, 27), (129, 137, 27), (137, 133, 80), (133, 142, 80), (140, 116, 139), (116, 122, 126), (131, 112, 118), (130, 118, 124), (118, 113, 123), (107, 134, 138), (134, 107, 141), (141, 107, 142), (2, 26, 6), (26, 2, 4), (1, 18, 41), (30, 10, 33), (2, 39, 4), (17, 35, 51), (46, 58, 50), (40, 7, 13), (61, 19, 28), (71, 29, 17), (65, 24, 45), (68, 17, 46), (39, 37, 4), (16, 9, 11), (88, 87, 6), (88, 6, 12), (31, 29, 28), (19, 40, 62), (10, 90, 52), (15, 14, 17), (18, 55, 47), (59, 19, 56), (7, 59, 57), (178, 185, 177), (20, 174, 173, 42), (23, 71, 68), (13, 30, 62), (79, 6, 74), (11, 37, 93), (6, 3, 74), (39, 97, 101), (39, 101, 37), (103, 90, 10), (58, 103, 10), (104, 46, 89), (33, 12, 32), (46, 51, 89), (88, 12, 94), (104, 58, 46), (33, 32, 76), (12, 52, 94), (16, 11, 14), (14, 31, 34), (6, 102, 2), (102, 98, 38), (5, 37, 4), (18, 1, 55), (102, 38, 2), (45, 56, 25), (45, 50, 56), (40, 19, 7), (58, 10, 7), (48, 41, 60), (60, 20, 48), (64, 42, 22), (66, 24, 45), (68, 50, 23), (71, 23, 21), (81, 27, 3), (82, 3, 80), (82, 81, 3), (21, 49, 71), (14, 15, 31), (3, 4, 80), (53, 31, 78), (62, 77, 85), (4, 9, 8), (84, 28, 85), (31, 84, 83), (31, 83, 78), (28, 62, 85), (14, 34, 16), (28, 49, 61), (81, 4, 27), (60, 19, 20), (4, 8, 27), (43, 64, 69), (12, 36, 32), (8, 9, 53), (32, 36, 73), (44, 69, 65), (24, 69, 23), (0, 65, 25), (44, 65, 0), (43, 69, 44), (43, 44, 63), (64, 43, 42), (25, 1, 41), (44, 0, 25), (63, 44, 25), (63, 25, 48), (22, 21, 69), (25, 41, 48), (3, 27, 107), (84, 85, 120), (86, 77, 62), (86, 62, 76), (92, 54, 96), (99, 89, 51), (100, 99, 51), (51, 54, 100), (106, 97, 39), (131, 127, 112), (54, 11, 96), (39, 38, 106), (127, 143, 153), (38, 105, 106), (125, 89, 135), (102, 87, 138), (126, 152, 148), (133, 97, 142), (128, 92, 132), (150, 76, 147), (129, 93, 137), (122, 86, 151, 149), (104, 89, 140), (53, 78, 110), (114, 75, 112), (121, 85, 116), (135, 99, 136), (27, 8, 109), (94, 95, 130), (78, 83, 117), (87, 88, 123), (113, 74, 107), (101, 97, 137), (105, 98, 141), (88, 94, 124), (145, 72, 114, 146, 157), (118, 79, 113), (136, 100, 128), (90, 103, 126), (83, 84, 119), (132, 96, 129), (134, 98, 138), (106, 105, 142), (112, 73, 118), (91, 90, 127), (8, 53, 108), (77, 86, 116), (95, 91, 131), (103, 104, 139), (121, 140, 120), (135, 119, 125), (117, 119, 136), (108, 110, 132), (108, 132, 27), (27, 137, 80), (139, 116, 126), (130, 131, 118), (124, 118, 123), (107, 138, 113), (138, 123, 113), (149, 151, 164, 162), (148, 156, 144, 126), (156, 148, 161, 169), (144, 156, 169, 111), (146, 153, 166, 159), (151, 155, 168, 164), (155, 150, 163, 168), (143, 154, 167, 115), (154, 144, 111, 167), (145, 157, 170, 158), (157, 146, 159, 170), (153, 143, 115, 166), (150, 147, 160, 163), (148, 152, 165, 161), (152, 149, 162, 165), (147, 145, 158, 160), (168, 163, 160, 158, 170, 159, 166, 115, 167, 111, 169, 161, 165, 162, 164), (22, 171, 185, 188, 187, 179, 21), (49, 176, 172), (177, 184, 189, 186, 178), (175, 49, 172), (185, 171, 191, 205), (187, 188, 208, 207), (178, 186, 206, 198), (175, 172, 192, 195), (176, 189, 209, 196), (177, 185, 205, 197), (190, 179, 199, 210), (183, 180, 200, 203), (189, 184, 204, 209), (182, 175, 195, 202), (174, 181, 201, 194), (188, 185, 205, 208), (173, 174, 194, 193), (179, 187, 207, 199), (185, 178, 198, 205), (186, 189, 209, 206), (180, 173, 193, 200), (189, 190, 210, 209), (171, 183, 203, 191), (184, 177, 197, 204), (181, 182, 202, 201), (176, 196, 192, 172), (196, 209, 204, 197, 205, 191, 203, 200, 193, 194, 201, 202, 195, 192), (206, 209, 217, 214), (210, 199, 212, 218), (209, 210, 218, 217), (208, 205, 213, 216), (207, 208, 216, 215), (199, 207, 215, 212), (205, 198, 211, 213), (198, 206, 214, 211), (211, 214, 217, 218, 212, 215, 216, 213)])
me_cylinder_004.materials.append(mat_ruin)
me_cylinder_004.use_remesh_preserve_volume = False
me_cylinder_004.use_remesh_preserve_attributes = False
me_cylinder_004.use_mirror_vertex_groups = False
me_cylinder_004.update()
me_cube_006 = bpy.data.meshes.new('Cube.006')
me_cube_006.from_pydata([(-13.83, 6.971, -0.7401), (-20.76, 17.71, -0.9896), (1.469, 22.05, -11.35), (1.42, 21.72, -5.595), (8.904, 9.188, -3.608), (19.35, 5.723, -0.5642), (7.201, -0.369, -2.13), (20.45, 0.213, -2.32), (-10.19, 0.9155, -0.1361), (-11.45, -1.281, -18.44), (-24.24, 0.327, -1.089), (-20.26, -0.1775, -16.39), (-26.16, 0.1099, 17.54), (-7.887, 9.285, -6.674), (7.403, 3.446, -9.387), (8.078, -0.384, 3.781), (-9.798, 10.38, 2.964), (-28.21, 0.2847, 4.654), (22.92, 0.8177, 5.181), (-21.55, 18.46, 4.58), (-8.305, 25.72, -1.336), (-9.227, 17.84, -3.759), (-9.298, 16.49, -7.879), (9.708, 17.33, -5.341), (5.456, 17.49, -16.63), (-16.32, 12.6, -0.3413), (-15.7, 17.44, -10.12), (-11.09, 8.776, -3.809), (-2.061, 19.04, -12.49), (-5.844, 10.01, -14.87), (14.23, 8.826, -1.755), (13.81, 0.301, -3.159), (7.715, 4.66, -3.616), (18.9, 2.92, -1.922), (-15.26, 0.5969, -0.6091), (-10.9, 4.894, -16.77), (-10.28, 3.165, -0.7654), (-22.54, 9.825, -0.9379), (8.637, 10.95, -3.247), (5.249, 14.74, 9.442), (-24.74, -0.0008992, -0.3281), (-3.374, 25.93, 1.156), (-17.48, -0.266, -4.411), (-12.58, 9.347, 2.857), (-20.28, 13.8, 9.51), (15.61, -0.4198, 4.93), (9.587, 7.747, 5.039), (-16.79, 19.98, 4.729), (-3.238, 25.56, 10.78), (-3.828, 20.17, -4.167), (-8.003, 13.24, -14.1), (-5.399, 12.99, -3.586), (8.166, 10.77, -3.413), (14.51, 12.23, -3.391), (5.088, 12.48, -10.83), (6.494, 17.53, -12.53), (8.74, 16.39, 10.97), (5.938, 21.4, -1.436), (12.59, 16.62, -0.1288), (-12.75, 17.3, -8.071), (10.03, 10.64, -4.175), (-4.851, 13.53, 11.96), (-17.04, 19.67, 2.249), (-9.57, 3.217, -11.22), (7.114, 8.926, -5.938), (11.51, 11.92, -15.91), (-23.39, 8.78, -3.168), (-9.621, 0.9273, 1.102), (7.45, 1.698, 7.345), (21.08, 2.983, 0.979), (-3.947, 16.16, 11.43), (-6.723, 12.95, 1.861), (-7.222, 13.14, 9.463), (2.046, 15.93, -4.935), (6.663, 19.25, -5.427), (5.134, 16.74, -13.32), (8.293, 19.52, 10.26), (6.35, 13.96, 1.2), (6.478, 17.01, -1.844), (10.65, 19.33, 1.08), (-17.99, 13.98, -0.4596), (-0.8206, 21.42, -12.6), (1.66, 13.5, -13.09), (-17.46, 17.5, -2.085), (11.37, 8.407, -2.902), (9.954, 0.2947, -2.019), (8.289, 6.776, -2.498), (19.17, 5.241, -1.653), (-19.58, -0.6355, -0.6548), (-23.93, -0.03688, -13.85), (-14.1, -2.094, -17.31), (-7.604, 9.533, -17.0), (-9.765, 1.621, -0.6146), (-20.55, 12.8, -1.481), (-8.489, 12.14, -1.083), (4.452, 15.23, 3.637), (8.038, 5.903, 10.72), (15.1, 12.11, 15.37), (-7.671, -0.1239, 17.17), (20.29, -1.324, 14.14), (-8.132, 9.165, -9.431), (2.264, 14.64, -8.994), (4.393, 14.71, 6.161), (-26.86, 0.5119, 8.084), (-19.44, 16.04, 6.847), (-14.36, -1.015, 6.559), (-4.005, 14.35, 4.999), (-9.299, 25.94, 4.028), (-7.791, 24.11, 11.35), (-8.763, 16.56, -13.42), (-5.083, 10.1, -2.889), (-4.61, 8.882, -8.322), (-6.52, 16.63, -4.708), (7.268, 12.42, -3.882), (12.4, 14.93, -4.49), (9.674, 14.34, -4.521), (7.945, 15.37, -15.28), (11.38, 22.15, 4.293), (5.345, 13.17, 10.99), (6.291, 14.77, -2.573), (11.27, 18.79, -1.861), (-14.58, 10.28, -1.064), (-13.13, 16.95, -13.77), (-6.854, 17.6, -13.55), (0.8919, 18.98, -12.66), (0.4452, 23.62, -8.901), (18.42, 7.228, -8.852), (15.92, 6.968, -1.656), (4.823, 13.09, -4.313), (16.53, 1.49, -3.27), (7.086, 2.428, -3.381), (20.18, 1.947, -2.55), (-13.39, 0.4048, -1.433), (-11.79, 5.56, -0.6824), (-21.99, 4.364, -0.2372), (-12.76, 12.14, 12.44), (3.076, 21.98, 1.912), (-10.38, 21.12, 12.19), (11.94, 9.426, 13.25), (16.48, 2.05, 12.65), (10.16, 1.834, 9.085), (-13.16, -0.4338, 19.12), (-11.57, 8.199, 8.688), (-9.138, 4.535, 14.57), (-21.12, 16.88, 2.431), (-9.023, 9.994, -12.92), (3.791, 13.81, -4.642), (8.367, 6.801, -7.704), (7.254, -1.092, -6.002), (-24.59, 0.1542, -1.971), (8.948, 13.99, -12.88), (-12.15, 6.94, 0.8772), (21.7, -0.4474, 1.408), (8.735, 4.781, 9.401), (18.93, 9.126, 2.126), (-11.05, 6.11, 3.467), (-25.37, 5.754, 4.965), (15.1, 14.2, 2.324), (-15.11, 21.37, -1.001), (-8.413, 22.76, -2.081), (-11.69, 18.06, -13.23), (-1.498, 12.8, -14.11), (-1.429, 20.22, -8.407), (-2.261, 10.49, -6.655), (-8.953, 16.1, -6.642), (16.33, 9.67, -2.434), (3.56, 12.05, -8.738), (1.864, 21.08, -11.2), (6.212, 13.52, 11.7), (-1.114, 16.6, -13.69), (1.577, 14.4, -11.25), (1.199, 12.87, -10.66), (-11.83, 16.24, -12.05), (14.24, 9.088, -2.136), (15.99, 10.44, -8.518), (13.79, 11.65, -6.923), (14.78, 5.628, -2.437), (16.68, 2.184, -2.576), (19.45, 4.193, -7.374), (-16.63, -0.8149, -18.17), (-18.45, 4.288, -12.1), (-24.55, 1.429, -9.218), (-5.392, 19.47, -1.502), (-10.73, 18.87, 11.52), (-9.887, 5.762, 7.386), (8.815, 2.069, 3.808), (11.99, 14.93, 12.7), (9.191, 11.81, 11.96), (7.81, -1.045, 8.482), (19.0, 0.02883, 7.142), (13.04, 0.2141, 10.41), (12.49, 0.643, 14.37), (11.75, 4.203, 12.54), (-10.03, -0.6434, 2.846), (-14.84, -0.3544, 0.8387), (-13.93, 2.802, 16.22), (8.355, 11.64, 1.75), (-22.99, 5.993, 1.014), (12.68, 15.06, 10.27), (21.49, 2.274, 8.193), (-9.523, 5.674, -13.38), (0.03712, 12.52, -7.769), (-18.43, 17.34, -3.331), (-12.27, 17.45, -4.96), (-14.78, 17.5, -3.2), (7.151, 4.854, -5.501), (7.665, 2.611, -3.932), (-22.09, 10.46, -4.126), (-10.38, 2.366, 3.79), (17.54, 0.591, 0.895), (7.884, 12.05, 7.29), (7.329, 9.077, 11.14), (-15.02, 21.22, 7.791), (-18.86, 10.81, 14.27), (21.23, 4.66, 3.836), (-13.55, 14.2, -1.244), (-9.634, 25.92, 1.101), (-0.5125, 25.64, 4.556), (-7.502, 25.93, 7.849), (-2.05, 25.83, 8.386), (-9.164, 12.55, -15.18), (-5.809, 9.922, -10.23), (-8.971, 17.23, -11.41), (-0.7071, 21.51, -10.57), (-7.718, 8.641, -4.489), (-4.929, 9.142, -5.764), (-5.351, 18.76, -6.827), (4.93, 10.85, -11.17), (9.22, 17.19, -8.125), (4.311, 20.83, -8.682), (4.17, 17.51, -15.22), (4.096, 12.51, -7.573), (2.975, 20.56, -12.86), (4.275, 16.6, 10.02), (10.49, 18.56, 8.986), (6.639, 22.41, 6.487), (7.413, 21.92, 8.146), (9.453, 12.55, -3.135), (13.56, 10.55, -2.788), (5.303, 17.93, 0.9663), (4.029, 15.74, 0.2919), (-10.04, 2.225, -2.26), (-9.722, 9.487, -1.839), (18.59, 6.908, -4.22), (-20.43, 4.561, -1.823), (-8.199, 11.17, 11.62), (-8.888, -0.4628, 13.46), (7.409, 1.518, -0.4222), (2.879, 15.98, 2.146), (8.388, 9.604, -1.268), (-18.97, 16.9, 0.5661), (14.55, 14.04, 10.46), (18.91, 1.162, 17.92), (-17.22, 16.08, -5.012), (6.821, -0.0189, -7.178), (-25.75, 2.244, -5.786), (12.14, 1.038, 1.997), (8.637, 7.404, 7.062), (-27.35, 1.452, 11.1), (-6.594, 13.34, -2.098), (-4.467, 14.01, 7.774), (-9.165, 24.92, 6.279), (9.615, 18.27, -6.709), (5.626, 13.82, 6.546), (8.133, 16.64, -3.839), (-10.51, 1.609, -5.759), (-9.85, 6.507, -7.333), (-10.69, 5.332, -3.484), (-6.226, 11.31, -13.11), (-2.373, 15.09, -13.22), (-8.412, 14.18, -3.194), (-13.98, 12.63, -1.588), (-3.03, 11.1, -11.05), (12.71, 13.13, -10.23), (10.92, 2.742, -2.733), (-11.11, 0.06903, -10.42), (-26.12, 2.401, -5.938), (-18.26, 8.054, -12.1), (-13.47, 4.082, -1.076), (-18.1, 9.715, -1.102), (-2.385, 16.26, -1.494), (-11.29, 15.62, 12.8), (-9.987, 5.189, 11.37), (8.563, 6.081, 0.3632), (10.04, 16.88, 12.17), (7.154, 0.01218, 5.304), (8.95, 4.915, 12.22), (-13.75, -1.571, 2.93), (-20.06, 0.6495, 1.115), (-15.86, 8.487, 14.71), (-23.77, 12.37, 2.597), (18.34, 13.6, 5.678), (14.15, 15.63, 6.456), (16.9, 10.72, 12.14), (5.604, 10.58, -8.298), (-0.6456, 11.91, -4.231), (-10.07, -0.5757, -3.146), (-18.06, 0.5158, -2.994), (8.774, 4.661, 5.814), (7.425, -0.3569, -0.2701), (15.04, -1.049, -1.075), (-21.13, -0.2056, 17.67), (6.306, 11.76, 5.892), (-14.87, 16.91, 12.54), (-2.53, 21.93, 9.431), (-3.046, 16.3, 3.041), (-9.844, 24.75, 3.254), (-8.018, 10.81, 6.579), (-11.43, 14.29, -15.38), (-2.93, 16.05, -3.768), (-5.772, 9.42, -11.68), (-7.279, 16.84, -9.637), (-6.072, 10.07, -4.841), (4.017, 21.61, -6.618), (5.32, 17.99, -9.596), (4.786, 19.4, -6.251), (4.812, 11.29, -6.158), (6.796, 17.27, -13.97), (6.867, 14.53, 4.188), (11.42, 18.98, 7.161), (4.787, 15.57, 9.145), (11.03, 15.12, -1.599), (8.119, 19.8, -1.88), (7.431, 23.27, 3.633), (16.31, 7.319, 13.46), (15.04, 3.841, 12.8), (20.7, 2.883, 3.881), (20.09, 6.249, 4.535), (14.94, 5.333, 12.25), (18.8, 7.021, 9.18), (19.09, 7.364, 6.744), (18.06, 3.459, 13.64), (19.65, 8.044, 5.596), (18.09, 6.171, 9.952), (16.77, 7.02, 11.29), (13.43, 4.23, 11.03), (13.64, 3.264, 11.52), (18.98, 7.244, 8.014), (18.74, 4.069, 12.32), (17.97, 3.377, 14.37), (17.06, 6.833, 10.77), (15.79, 6.566, 13.14), (21.0, 4.663, 6.439), (16.66, 3.235, 9.764), (11.84, 2.558, 9.371), (20.05, 4.895, 7.657), (19.27, 5.235, 5.184), (16.25, 6.407, 10.19), (15.5, 3.455, 10.04), (19.17, 5.038, 6.338), (18.21, 6.053, 5.6), (15.3, 5.608, 9.907), (17.84, 6.057, 8.441), (17.67, 6.373, 7.057), (17.79, 3.408, 9.93), (17.85, 6.57, 6.051), (17.42, 5.66, 8.766), (16.48, 6.45, 9.398), (14.2, 5.037, 9.663), (14.44, 3.326, 9.779), (17.89, 6.174, 8.035), (18.17, 3.914, 9.418), (17.77, 3.358, 10.18), (16.67, 6.438, 9.182), (15.9, 6.085, 10.13), (-18.45, 5.102, 15.15), (-18.75, 3.637, 15.6), (-16.3, 5.007, 15.0), (-16.98, 3.885, 15.39), (-14.07, 4.909, 15.32), (-10.07, 0.3393, 17.59), (-24.47, 4.87, 6.153), (-25.1, 2.769, 8.116), (-24.37, 4.35, 5.291), (-24.77, 2.204, 6.136), (-27.31, 1.675, 6.046), (-19.82, 6.927, 14.57), (-22.42, 3.121, 15.73), (-21.37, 8.981, 9.282), (-24.5, 3.515, 9.987), (-14.81, 2.302, 16.32), (-20.2, 7.424, 12.37), (-23.05, 4.283, 11.31), (-14.59, 3.603, 13.64), (-17.42, 5.043, 12.97), (-17.61, 4.125, 13.25), (-16.07, 4.983, 12.88), (-16.5, 4.281, 13.12), (-14.68, 4.922, 13.08), (-13.64, 2.191, 14.5), (-21.19, 5.169, 7.341), (-21.58, 3.582, 8.57), (-21.13, 4.843, 6.801), (-21.38, 3.228, 7.331), (-22.21, 2.579, 5.926), (-18.28, 6.185, 12.61), (-19.91, 3.803, 13.34), (-19.25, 7.47, 9.3), (-21.21, 4.05, 9.741), (-15.14, 3.29, 13.7), (-18.52, 6.496, 11.23), (-20.3, 4.53, 10.57), (19.64, 4.005, -7.694), (14.04, 11.0, -13.24), (12.22, 11.18, -13.75), (19.55, 3.852, -7.478), (19.06, 6.27, -10.91), (20.29, 1.491, -4.132), (17.22, 8.482, -10.92), (15.9, 10.2, -10.93), (8.356, 14.54, -16.25), (19.54, 5.471, -9.772), (15.02, 10.77, -12.57), (2.819, 16.81, -14.62), (4.064, 17.03, -15.31), (6.186, 6.814, -10.93), (6.168, 6.805, -11.01), (1.402, 13.44, -13.18), (6.183, 6.812, -10.94), (6.175, 6.812, -10.95), (2.783, 16.8, -14.6), (-17.5, 15.75, -4.961), (-17.77, 15.44, -4.912), (-22.91, 3.117, -9.917), (-17.31, 7.028, -15.93), (-18.78, 8.5, -9.908), (-20.65, 9.567, -7.242), (-20.0, 1.698, -16.29), (-17.63, 7.274, -15.65), (-21.0, 2.728, -15.01), (-17.4, 16.27, -4.76), (-18.17, 2.598, -17.06), (-23.24, 4.916, -8.413), (-14.76, 5.204, -16.46), (-17.46, 6.713, -11.64), (-16.72, 8.522, -9.716), (-16.8, 8.438, -9.703), (-18.34, 5.171, -11.05), (-16.82, 6.272, -12.66), (-17.59, 6.82, -11.05), (-17.76, 6.951, -10.33), (-17.4, 4.754, -12.75), (-16.95, 6.36, -12.58), (-17.83, 5.075, -12.41), (-16.7, 8.659, -9.662), (-16.9, 4.995, -12.96), (-18.4, 5.651, -10.64), (-15.99, 5.693, -12.8)], [(419, 416), (418, 419)], [(241, 92, 8), (121, 0, 242), (161, 169, 417), (172, 160, 122), (60, 52, 4), (165, 5, 243), (85, 6, 148), (299, 247, 130, 6), (131, 7, 407), (393, 374, 372, 391), (134, 10, 88), (67, 194, 132, 8), (110, 51, 270, 242), (38, 4, 249), (158, 1, 250), (134, 10, 40), (255, 181, 42, 297), (159, 182, 259, 215), (256, 45, 15), (47, 19, 104), (415, 294, 227, 418), (18, 152, 326), (182, 280, 259), (51, 110, 295), (310, 29, 268), (123, 109, 222), (74, 23, 262), (166, 54, 227), (76, 284, 234), (165, 5, 127), (322, 23, 264), (50, 123, 269, 268), (133, 36, 267), (37, 134, 279, 93), (271, 80, 25), (253, 59, 26), (273, 175, 174, 412), (109, 160, 172), (228, 175, 273), (114, 53, 175), (127, 176, 177, 87), (86, 32, 274), (402, 178, 405), (243, 87, 33), (89, 11, 181), (35, 433, 424), (278, 121, 279, 244), (185, 247, 299, 15), (281, 303, 135), (32, 247, 283, 86), (62, 250, 144, 19), (284, 56, 187), (168, 211, 187), (96, 140, 286), (88, 34, 194), (308, 109, 50, 220), (290, 144, 197), (144, 93, 37), (151, 208, 67, 36), (284, 186, 198), (97, 324, 334), (316, 294, 64), (368, 380, 399, 387), (163, 201, 295), (163, 171, 201), (150, 403, 404), (298, 68, 153), (267, 241, 296, 265), (211, 257, 153, 96), (261, 137, 108, 218), (143, 245, 289, 195), (210, 302, 211), (302, 318, 46), (154, 214, 69, 87), (261, 212, 137), (107, 47, 212), (291, 332, 327), (34, 278, 244, 88), (109, 123, 50), (49, 3, 162, 226), (310, 272, 221), (83, 80, 271, 204), (128, 113, 115), (315, 313, 74), (167, 55, 232), (270, 21, 204, 271), (320, 39, 233), (238, 30, 84), (114, 53, 238), (78, 264, 119), (239, 78, 240), (322, 79, 58), (36, 92, 241), (271, 25, 121), (161, 417, 82), (59, 172, 26), (173, 60, 84), (175, 243, 174), (53, 165, 243), (274, 32, 130), (178, 33, 131), (179, 35, 90), (89, 181, 423), (282, 143, 98, 246), (80, 93, 279, 25), (187, 211, 96, 138), (233, 168, 56, 76), (32, 130, 247), (294, 415, 147, 64), (190, 191, 140), (192, 140, 335), (194, 67, 193), (34, 132, 194), (301, 380, 368), (174, 126, 408, 409), (196, 38, 249), (62, 158, 250), (197, 37, 134), (252, 99, 199), (338, 331, 252), (307, 16, 106, 260), (298, 185, 15, 285), (319, 284, 198, 292), (297, 42, 265), (207, 255, 66), (207, 276, 255), (67, 208, 193), (298, 285, 68), (103, 288, 105), (71, 94, 259), (72, 307, 260), (217, 107, 261), (50, 268, 29), (226, 22, 164, 112), (111, 163, 225), (229, 315, 262), (230, 24, 414), (75, 232, 55), (233, 39, 118), (240, 78, 77), (61, 70, 108, 137), (238, 127, 30), (53, 165, 238), (292, 291, 157), (78, 57, 264), (57, 322, 264), (79, 323, 117), (27, 267, 266), (27, 0, 133), (28, 169, 269), (81, 2, 124), (306, 216, 158, 62), (22, 311, 222, 59), (83, 1, 80), (272, 170, 171), (111, 221, 272), (268, 161, 272), (222, 172, 59), (173, 127, 5), (53, 115, 173), (115, 60, 173), (115, 113, 52), (433, 35, 179, 431), (174, 409, 412), (228, 273, 150), (23, 114, 262), (176, 274, 31, 177), (181, 11, 275, 42), (127, 30, 176), (30, 84, 274), (84, 4, 86), (148, 254, 407, 7), (243, 5, 87), (220, 35, 424, 308), (11, 90, 275), (276, 181, 255), (207, 426, 432, 276), (324, 97, 138, 341), (253, 26, 277), (278, 132, 8), (0, 121, 278), (121, 25, 279), (20, 41, 182, 159), (80, 1, 93), (205, 14, 254, 206), (137, 303, 281), (184, 246, 193), (282, 246, 184), (142, 184, 155), (142, 282, 184), (245, 143, 282), (185, 283, 247), (283, 185, 298), (46, 196, 283), (186, 187, 138, 97), (249, 4, 86), (138, 286, 192, 341), (189, 285, 45), (190, 188, 285), (199, 189, 18), (189, 139, 190), (199, 99, 139), (99, 252, 139), (325, 191, 139), (328, 192, 335), (178, 131, 407, 405), (138, 96, 286), (288, 287, 105), (288, 193, 287), (10, 88, 288), (289, 369, 195), (245, 135, 289), (196, 77, 119, 38), (77, 196, 318), (200, 145, 100, 63), (77, 78, 119), (40, 17, 156, 197), (306, 62, 47), (291, 292, 198, 251), (20, 158, 216), (19, 144, 290), (250, 1, 93), (52, 113, 316, 64), (117, 319, 292), (319, 234, 284), (293, 337, 330), (35, 200, 9), (200, 63, 275), (91, 145, 200), (100, 266, 63), (13, 266, 100), (64, 147, 4), (21, 112, 164, 203), (312, 225, 163), (204, 203, 202), (86, 4, 147, 205), (130, 206, 148), (74, 146, 128, 115), (205, 206, 32), (116, 150, 404, 65), (147, 14, 205), (410, 116, 65), (116, 317, 55, 150), (98, 141, 105, 246), (297, 296, 132), (10, 149, 297), (301, 12, 258, 105), (83, 66, 37), (83, 202, 207), (212, 104, 44, 303), (151, 155, 208), (153, 188, 140), (153, 257, 298), (257, 46, 298), (300, 299, 85), (300, 209, 256), (7, 152, 300), (210, 211, 118, 39), (211, 302, 257), (382, 379, 258, 12), (263, 302, 210), (220, 50, 29, 91), (375, 374, 393), (104, 156, 44), (19, 156, 104), (121, 215, 94, 0), (266, 267, 265, 63), (80, 1, 158, 215), (309, 73, 3, 49), (215, 158, 159), (158, 20, 159), (16, 305, 106), (151, 94, 16), (217, 306, 107), (217, 41, 216), (245, 72, 61), (72, 260, 61), (160, 109, 308, 122), (21, 270, 51, 309), (73, 295, 146), (310, 100, 145, 29), (13, 310, 221), (100, 310, 13), (125, 313, 229, 167), (145, 91, 29), (162, 223, 311), (223, 222, 311), (81, 28, 223), (224, 312, 110), (224, 225, 312), (27, 224, 242), (13, 225, 224), (226, 112, 21), (125, 162, 3), (170, 227, 54), (74, 115, 23), (55, 314, 228), (55, 229, 314), (229, 228, 314), (406, 408, 126, 411), (313, 315, 229), (169, 124, 420), (95, 248, 240, 77), (2, 232, 124), (128, 231, 316), (146, 231, 128), (101, 166, 231), (230, 317, 116), (232, 317, 230), (2, 223, 167), (235, 319, 117), (320, 102, 263, 39), (271, 121, 242, 270), (38, 84, 4), (58, 157, 154, 165), (264, 238, 237), (23, 114, 264), (85, 274, 130, 6), (321, 58, 53), (120, 321, 114), (79, 117, 157), (248, 136, 239), (239, 136, 57), (296, 241, 8), (26, 172, 122), (84, 60, 4), (433, 431, 445, 447), (35, 9, 90), (365, 376, 395, 384), (244, 134, 88), (188, 190, 140), (197, 134, 40), (63, 265, 275), (201, 171, 101), (246, 105, 193), (212, 47, 104), (411, 126, 178, 402), (152, 214, 326), (41, 20, 216), (28, 123, 222), (233, 118, 168), (238, 165, 127), (268, 269, 161), (169, 28, 124), (222, 109, 172), (127, 173, 30), (131, 33, 177, 129), (129, 177, 31), (11, 427, 431, 179), (178, 243, 33), (395, 376, 381, 400), (132, 278, 34), (186, 284, 187), (190, 139, 191), (192, 328, 341), (288, 88, 194), (17, 375, 156), (197, 144, 37), (337, 293, 329), (97, 334, 340), (204, 202, 83), (21, 203, 204), (206, 254, 148), (18, 189, 45, 152), (83, 207, 66), (209, 152, 45), (261, 107, 212), (214, 154, 327), (215, 259, 94), (245, 307, 72), (219, 218, 108), (225, 13, 221), (124, 232, 230, 420), (227, 170, 82), (236, 76, 234, 319), (313, 73, 74), (264, 114, 238), (120, 322, 58), (267, 36, 241), (269, 169, 161), (281, 135, 245, 61), (170, 272, 161), (30, 173, 84), (174, 243, 126), (175, 53, 243), (31, 274, 85), (275, 90, 9), (11, 179, 90), (244, 279, 134), (286, 140, 192), (288, 194, 193), (370, 195, 383), (391, 372, 379, 398), (198, 186, 251), (252, 199, 338), (331, 339, 252), (146, 201, 101), (202, 203, 253), (253, 203, 59), (296, 297, 265), (188, 68, 285), (299, 256, 15), (256, 209, 45), (257, 302, 46), (403, 150, 273, 412), (69, 214, 152), (51, 295, 73, 309), (102, 95, 318, 263), (222, 223, 28), (225, 221, 111), (228, 229, 262), (262, 315, 74), (413, 230, 414), (316, 231, 166), (317, 75, 55), (13, 27, 266), (267, 27, 133), (164, 22, 59, 203), (269, 123, 28), (28, 81, 124), (101, 171, 170), (163, 272, 171), (163, 111, 272), (310, 268, 272), (165, 53, 173), (53, 114, 115), (23, 115, 114), (60, 115, 52), (428, 122, 308, 424), (55, 228, 150), (7, 131, 129), (33, 87, 177), (5, 127, 87), (176, 30, 274), (274, 84, 86), (178, 126, 243), (265, 42, 275), (181, 276, 432, 423), (220, 91, 35), (291, 251, 330, 332), (207, 422, 426), (92, 278, 8), (92, 36, 278), (36, 133, 278), (133, 0, 278), (249, 86, 283, 196), (183, 281, 61), (208, 184, 193), (155, 184, 208), (16, 142, 155), (142, 245, 282), (46, 283, 298), (56, 168, 187), (45, 285, 15), (189, 190, 285), (189, 199, 139), (252, 339, 139), (105, 287, 193), (40, 10, 288), (46, 318, 196), (47, 62, 19), (107, 306, 47), (156, 290, 197), (156, 19, 290), (144, 250, 93), (157, 117, 292), (383, 195, 369, 388), (293, 340, 333), (9, 200, 275), (91, 200, 35), (166, 227, 294, 316), (52, 64, 4), (312, 163, 295, 110), (295, 201, 146), (66, 255, 149, 10), (6, 130, 148), (32, 206, 130), (86, 205, 32), (24, 116, 410), (132, 296, 8), (34, 297, 132), (34, 88, 297), (88, 10, 297), (297, 149, 255), (134, 66, 10), (134, 37, 66), (93, 83, 37), (1, 83, 93), (207, 202, 430), (92, 67, 8), (92, 36, 67), (36, 133, 151), (0, 151, 133), (151, 43, 155), (43, 16, 155), (153, 68, 188), (140, 96, 153), (85, 299, 6), (299, 300, 256), (300, 152, 209), (301, 105, 141), (105, 258, 103), (168, 118, 211), (39, 263, 210), (263, 318, 302), (137, 212, 303), (360, 337, 329, 352), (213, 303, 44), (131, 33, 69), (33, 87, 69), (87, 5, 154), (154, 157, 291), (121, 25, 215), (80, 215, 25), (304, 48, 108), (16, 71, 305), (142, 16, 307), (71, 16, 94), (43, 151, 16), (151, 0, 94), (306, 217, 216), (245, 142, 307), (48, 219, 108), (49, 21, 309), (22, 226, 311), (226, 162, 311), (223, 2, 81), (242, 224, 110), (0, 27, 242), (27, 13, 224), (49, 226, 21), (313, 125, 3), (125, 223, 162), (166, 170, 54), (166, 101, 170), (3, 73, 313), (73, 146, 74), (55, 167, 229), (223, 125, 167), (113, 128, 316), (146, 101, 231), (24, 230, 116), (317, 232, 75), (232, 2, 167), (284, 76, 56), (95, 77, 318), (238, 84, 38, 237), (323, 235, 117), (235, 236, 319), (119, 237, 38), (119, 264, 237), (5, 165, 154), (53, 58, 165), (114, 321, 53), (23, 120, 114), (120, 58, 321), (58, 79, 157), (248, 239, 240), (78, 239, 57), (23, 322, 120), (304, 108, 70), (140, 191, 336), (325, 336, 191), (334, 357, 363), (336, 325, 348, 359), (339, 331, 354), (338, 199, 345), (347, 324, 341, 364), (353, 330, 337, 360), (332, 330, 353), (139, 343, 345), (340, 363, 356), (140, 336, 359), (350, 327, 332, 355), (214, 346, 349), (364, 341, 328, 351), (328, 335, 358, 351), (339, 362, 343), (324, 347, 357), (331, 338, 361), (352, 329, 333, 356), (18, 342, 345), (325, 139, 343), (378, 44, 156, 371), (214, 327, 350), (140, 344, 358), (18, 326, 349), (361, 345, 343), (346, 350, 349), (345, 342, 349), (349, 350, 345), (355, 345, 350), (353, 345, 355), (361, 345, 353), (356, 361, 360), (361, 356, 363), (362, 354, 363), (347, 343, 362), (348, 343, 347), (359, 348, 364), (344, 359, 351), (143, 195, 370), (379, 372, 258), (289, 213, 365, 367), (289, 367, 369), (103, 258, 372, 374), (368, 366, 301), (213, 44, 378, 381), (371, 156, 373), (17, 103, 374), (156, 375, 373), (213, 376, 365), (12, 301, 366), (381, 376, 213), (12, 377, 382), (398, 379, 382, 401), (301, 141, 370), (367, 365, 384, 386), (382, 377, 396, 401), (396, 377, 366, 385), (371, 373, 392, 390), (375, 394, 392), (385, 366, 368, 387), (370, 389, 399), (388, 369, 367, 386), (381, 378, 397, 400), (280, 305, 71, 259), (7, 300, 148), (442, 434, 428, 424), (82, 413, 414), (85, 148, 300), (219, 217, 261), (322, 57, 323, 79), (320, 236, 235), (424, 433, 447, 438), (180, 89, 423, 437), (422, 436, 440), (421, 425, 439), (421, 253, 277), (430, 444, 436), (430, 253, 421), (430, 421, 435), (423, 432, 446, 437), (424, 438, 442), (441, 427, 429, 443), (439, 425, 277, 434), (431, 427, 441, 445), (89, 180, 443), (439, 434, 437, 446), (434, 442, 443, 437), (305, 280, 182), (227, 82, 410, 404), (70, 61, 260), (219, 48, 304), (304, 70, 260), (304, 260, 106), (217, 219, 304), (411, 402, 405), (408, 406, 411), (403, 412, 409), (411, 405, 408), (14, 147, 405), (418, 404, 415), (405, 147, 408), (147, 415, 404, 409), (410, 65, 404), (147, 409, 408), (169, 420, 417), (227, 404, 418), (414, 24, 410), (403, 409, 404), (414, 410, 82), (82, 420, 413), (401, 396, 395, 400), (420, 82, 417), (392, 394, 393), (429, 427, 11, 89), (384, 395, 396, 385), (378, 371, 390, 397), (384, 385, 387, 386), (399, 389, 383), (393, 391, 390, 392), (397, 390, 391, 398), (26, 122, 428, 277), (154, 291, 327), (170, 161, 82), (165, 173, 5), (228, 262, 114, 175), (183, 61, 137), (183, 137, 281), (303, 213, 289, 135), (251, 293, 330), (394, 375, 393), (413, 420, 230), (17, 40, 288, 103), (293, 97, 340), (389, 370, 383), (430, 202, 253), (329, 293, 333), (422, 207, 430), (340, 334, 363), (362, 339, 354), (361, 338, 345), (355, 332, 353), (199, 139, 345), (333, 340, 356), (344, 140, 359), (326, 214, 349), (139, 339, 343), (334, 324, 357), (354, 331, 361), (199, 18, 345), (348, 325, 343), (346, 214, 350), (335, 140, 358), (342, 18, 349), (343, 362, 354), (360, 361, 353), (343, 354, 361), (352, 356, 360), (354, 361, 363), (357, 362, 363), (357, 347, 362), (364, 348, 347), (351, 359, 364), (358, 344, 351), (370, 141, 98), (98, 143, 370), (375, 17, 374), (377, 12, 366), (7, 131, 69, 152), (380, 301, 370), (373, 375, 392), (380, 370, 399), (254, 14, 405, 407), (218, 219, 261), (320, 233, 76), (320, 235, 95, 102), (136, 323, 57), (446, 432, 426, 440), (235, 136, 248, 95), (320, 76, 236), (136, 235, 323), (426, 422, 440), (435, 421, 439), (425, 421, 277), (422, 430, 436), (444, 430, 435), (305, 217, 304, 106), (277, 428, 434), (429, 89, 443), (438, 447, 445), (438, 443, 442), (436, 444, 435), (436, 435, 439), (440, 439, 446), (440, 436, 439), (41, 217, 305, 182), (443, 180, 437), (443, 438, 445, 441), (401, 400, 397, 398), (399, 383, 388, 386), (387, 399, 386), (97, 293, 251, 186)])
me_cube_006.materials.append(mat_ruin)
me_cube_006.use_remesh_preserve_volume = False
me_cube_006.use_remesh_preserve_attributes = False
me_cube_006.use_mirror_vertex_groups = False
me_cube_006.update()
me_cube_004 = bpy.data.meshes.new('Cube.004')
me_cube_004.from_pydata([(-2.992, 0.6513, 1.843), (2.509, 0.4705, 1.582), (-1.652, 17.15, 0.6186), (-1.779, 17.04, -0.6112), (-3.046, 15.34, 1.068), (1.012, 15.86, 0.7028), (0.3688, 7.119, 1.433), (-3.143, 7.688, 1.207), (1.286, 13.31, -0.8449), (0.2431, 17.15, -0.62), (1.288, -0.887, -1.627), (0.6603, -0.1604, 1.622), (-3.037, 15.59, -0.6984), (-0.1212, 10.78, -0.9879), (-1.353, 10.63, -1.102), (-0.3178, 7.03, -1.186), (1.373, 11.1, 1.004), (-0.06015, 7.894, 1.127), (-2.036, 8.326, -1.302), (1.036, 10.12, -0.7156), (0.7459, 7.565, -1.518), (0.9027, 9.03, 1.443), (-2.881, 9.01, 1.25), (-1.679, 8.649, -1.032), (-1.255, 9.116, 1.232), (-3.148, 6.672, -1.214), (-3.355, 4.495, -1.387), (-2.639, 3.476, -1.508), (-2.809, 1.826, -1.34), (1.403, 4.203, -1.348), (1.835, 2.831, -0.921), (1.898, 1.521, -1.572), (1.284, 5.812, 1.176), (1.304, 4.415, 0.9328), (1.308, 2.436, 0.8682), (2.469, 1.747, 1.532), (-2.205, 2.762, 1.941), (-2.792, 4.355, 1.338), (-3.173, 6.251, 1.232), (-1.226, 6.208, -1.326), (-0.566, 3.982, -1.534), (-0.3547, 2.233, -1.438), (0.573, 1.641, -1.818), (-1.427, 1.085, -1.637), (0.3782, 2.087, 1.473), (-0.9984, 6.797, 0.7357), (-1.417, 5.425, 1.316), (-0.4777, 3.839, 0.9992), (-1.558, 2.251, 1.49), (0.214, 17.45, 0.582), (2.507, -0.08547, -1.55), (1.032, 16.1, -0.6967), (-1.253, 10.86, 0.9722), (-3.068, 7.939, -0.03268), (1.428, 10.79, -0.1655), (2.654, 0.9475, 0.5058), (1.173, 9.4, 0.2955), (1.631, 7.206, 0.5882), (-3.211, 6.185, -0.43), (-3.587, 6.75, 0.511), (-3.358, 4.497, 0.744), (-3.423, 3.857, -0.317), (-3.133, 2.215, 0.2823), (-3.655, 0.03276, -0.6181), (-3.526, 0.2081, 0.6968), (1.705, 5.795, -0.09713), (1.831, 5.82, -1.338), (1.887, 4.125, -0.3281), (2.004, 3.131, 0.5727), (2.09, 1.779, -0.3095), (1.004, 10.46, 0.5999), (0.758, 9.379, 0.8294), (-0.8381, 9.186, 0.8125), (0.8994, 9.572, 0.2288), (0.7781, 10.03, -0.08515), (0.6586, 9.505, 0.02627), (0.2682, 9.586, -0.05413), (0.7272, 9.599, -0.2652), (-0.005068, 15.73, 0.7942), (-1.168, 15.58, 0.8987), (-0.7895, 13.18, 1.035), (-0.3439, 12.75, 1.029), (-0.4456, 12.64, 1.025), (-0.8908, 13.07, 1.032), (0.04426, 15.81, 0.7816), (-0.4401, 15.05, 0.877), (-1.201, 15.53, 0.9051), (-0.4621, 13.52, 0.9851), (-0.7172, 16.29, 0.7839), (-0.3429, 15.69, 0.4075), (-0.824, 15.63, 0.4507), (-0.3225, 15.72, 0.4023), (-0.5229, 15.41, 0.4417), (-0.8378, 15.61, 0.4534), (-0.6375, 15.92, 0.4032), (-0.5882, 13.08, 0.7214), (-0.4436, 12.95, 0.7194), (-0.4766, 12.91, 0.7182), (-0.6211, 13.05, 0.7203), (-0.3375, 13.06, 0.7031), (-0.482, 13.19, 0.7052), (-0.01844, 13.09, 0.9773), (-0.01769, 13.09, 0.9789), (0.6914, 15.82, 0.7316), (0.1478, 15.75, 0.7804), (-0.02356, 13.09, 0.9789), (-0.02455, 13.09, 0.977), (0.03456, 15.82, 0.7807), (0.3347, 16.29, 0.7049), (0.8011, 15.99, 0.7039), (0.5211, 12.61, 0.9687), (1.009, 13.15, 0.8912), (0.4632, 13.64, 0.9015), (0.501, 15.52, 0.7676), (0.5822, 15.84, 0.518), (0.2561, 15.79, 0.5473), (0.1881, 15.84, 0.5475), (0.3682, 16.12, 0.502), (0.6481, 15.94, 0.5014), (0.468, 15.66, 0.5396), (0.213, 13.1, 0.695), (0.21, 13.1, 0.695), (0.4886, 12.85, 0.6898), (0.738, 13.13, 0.6502), (0.4589, 13.38, 0.6555), (0.3347, 16.29, -0.67), (0.03456, 15.82, -0.6958), (1.009, 13.15, -0.8245), (0.4632, 13.64, -0.8133), (-0.02455, 13.09, -0.7675), (0.5211, 12.61, -0.7787), (0.501, 15.52, -0.7147), (0.8011, 15.99, -0.6955), (0.3825, 16.07, -0.5097), (0.2549, 15.87, -0.5207), (0.4532, 15.74, -0.5288), (0.5808, 15.94, -0.5206), (0.8333, 13.14, -0.4539), (0.473, 13.46, -0.4465), (0.151, 13.1, -0.4163), (0.5113, 12.78, -0.4237), (-0.028, 13.1, -0.7677), (-0.4419, 13.47, -0.7591), (0.03169, 15.83, -0.6954), (-0.5634, 16.25, -0.6688), (-0.9894, 15.66, -0.7016), (-0.3972, 12.69, -0.8252), (-0.3943, 15.23, -0.7282), (-0.8111, 13.06, -0.8133), (-0.1768, 15.79, -0.5316), (-0.5289, 16.04, -0.5159), (-0.7809, 15.69, -0.5353), (-0.4288, 15.44, -0.551), (-0.2929, 13.09, -0.6089), (-0.4268, 13.21, -0.6061), (-0.4123, 12.95, -0.6275), (-0.5462, 13.07, -0.6237), (-0.5669, 13.1, 1.079), (-0.4223, 12.96, 1.076), (-0.4553, 12.93, 1.075), (-0.5998, 13.07, 1.077), (-0.3162, 13.07, 1.06), (-0.4607, 13.21, 1.062), (-0.31, 15.73, 0.8279), (-0.7911, 15.67, 0.8712), (-0.2896, 15.76, 0.8227), (-0.49, 15.45, 0.8622), (-0.8049, 15.65, 0.8738), (-0.6046, 15.96, 0.8237), (0.3807, 16.08, -0.6626), (0.2531, 15.88, -0.6736), (0.4514, 15.75, -0.6816), (0.579, 15.95, -0.6734), (-0.2817, 13.11, -0.8202), (-0.4155, 13.23, -0.8174), (-0.4011, 12.97, -0.8388), (-0.5349, 13.09, -0.835)], [], [(63, 43, 50, 10), (5, 16, 54), (41, 42, 43, 28), (20, 15, 23, 13), (79, 86, 93, 90), (78, 84, 91, 89), (19, 20, 13), (56, 16, 70, 73), (52, 22, 24, 16), (25, 58, 53, 18), (26, 61, 58, 25), (27, 28, 61, 26), (65, 39, 15, 20), (66, 29, 39, 65), (30, 42, 41, 29), (42, 31, 50, 43), (34, 69, 68, 33), (55, 69, 35, 1), (45, 7, 59, 38), (37, 46, 45, 38), (36, 48, 47, 37), (11, 48, 36, 0), (18, 23, 15, 25), (26, 25, 15, 39), (40, 26, 39, 29), (28, 27, 41), (45, 32, 57, 6), (33, 32, 45, 46), (37, 47, 33, 46), (34, 33, 47, 44), (34, 44, 35, 69), (6, 17, 7, 45), (11, 44, 47, 48), (33, 68, 67, 32), (55, 10, 50), (2, 49, 9, 3), (8, 51, 5, 54), (20, 19, 56, 57), (64, 55, 11), (64, 63, 10), (19, 8, 54, 56), (7, 22, 53, 59), (60, 59, 53, 58), (37, 38, 59, 60), (60, 58, 61, 62), (36, 37, 60, 62), (67, 69, 30, 29, 66), (0, 36, 62, 64), (30, 69, 31, 42), (4, 2, 3, 12), (12, 3, 9), (14, 12, 13, 23), (54, 16, 56), (23, 18, 52, 14), (40, 29, 41), (32, 67, 66, 65), (27, 26, 40, 41), (11, 55, 1), (4, 12, 14, 52), (22, 52, 18, 53), (11, 0, 64), (55, 64, 10), (62, 63, 64), (65, 20, 57, 32), (67, 68, 69), (49, 5, 51, 9), (6, 21, 24, 17), (6, 57, 56, 21), (11, 1, 35, 44), (69, 55, 50, 31), (43, 63, 28), (61, 28, 63, 62), (24, 22, 7, 17), (21, 56, 73, 71), (24, 21, 71, 72), (16, 24, 72, 70), (73, 70, 74, 77), (71, 73, 77, 75), (72, 71, 75, 76), (70, 72, 76, 74), (74, 76, 75, 77), (5, 103, 113, 104, 78, 85, 86, 79, 4, 80, 87, 105, 112, 111, 110, 102, 81, 16), (84, 88, 94, 91), (4, 52, 16, 81, 82, 83, 80), (88, 79, 90, 94), (86, 85, 92, 93), (85, 78, 89, 92), (87, 80, 95, 100), (81, 102, 101, 99, 96), (80, 83, 98, 95), (83, 82, 97, 98), (82, 81, 96, 97), (4, 79, 88, 84, 78, 104, 107, 108, 109, 103, 5, 49, 2), (105, 87, 100, 99, 101, 106), (113, 103, 114, 119), (104, 113, 119, 115), (103, 109, 118, 114), (109, 108, 117, 118), (108, 107, 116, 117), (107, 104, 115, 116), (112, 105, 121, 124), (111, 112, 124, 123), (110, 111, 123, 122), (102, 110, 122, 120), (8, 19, 13, 129, 130, 127), (51, 131, 132, 125, 9), (125, 132, 136, 133), (132, 131, 135, 136), (131, 126, 134, 135), (126, 125, 133, 134), (127, 130, 140, 137), (130, 129, 139, 140), (129, 128, 138, 139), (128, 127, 137, 138), (12, 8, 127, 128, 129, 141, 142, 148, 13), (12, 9, 125, 126, 143, 144, 145), (8, 12, 145, 147, 143, 126, 131, 51), (13, 148, 146, 141, 129), (143, 147, 152, 149), (147, 145, 151, 152), (145, 144, 150, 151), (144, 143, 149, 150), (141, 146, 155, 153), (148, 142, 154, 156), (142, 141, 153, 154), (146, 148, 156, 155), (100, 95, 157, 162), (122, 123, 124, 121, 120), (94, 90, 164, 168), (116, 115, 119, 114, 118, 117), (133, 136, 172, 169), (149, 152, 151, 150), (153, 155, 175, 173), (137, 140, 139, 138), (158, 161, 162, 157, 160, 159), (99, 100, 162, 161), (96, 99, 161, 158), (95, 98, 160, 157), (98, 97, 159, 160), (97, 96, 158, 159), (166, 163, 165, 168, 164, 167), (91, 94, 168, 165), (89, 91, 165, 163), (90, 93, 167, 164), (92, 89, 163, 166), (93, 92, 166, 167), (169, 172, 171, 170), (136, 135, 171, 172), (135, 134, 170, 171), (134, 133, 169, 170), (175, 176, 174, 173), (156, 154, 174, 176), (154, 153, 173, 174), (155, 156, 176, 175)])
me_cube_004.materials.append(mat_ruin)
me_cube_004.use_remesh_preserve_volume = False
me_cube_004.use_remesh_preserve_attributes = False
me_cube_004.use_mirror_vertex_groups = False
me_cube_004.update()
me_cube_012 = bpy.data.meshes.new('Cube.012')
me_cube_012.from_pydata([(0.3598, 7.05, -1.401), (3.653, 2.742, -1.538), (3.612, 2.933, 1.201), (4.637, 12.92, -0.6239), (4.423, 12.86, -0.9573), (6.234, 9.709, -0.9166), (5.428, 9.855, -0.5484), (-2.715, 0.06928, 2.525), (3.566, 11.47, -1.095), (3.035, 7.055, -1.315), (3.405, 6.87, 0.2496), (1.507, 4.994, -1.608), (0.7927, 6.105, -1.617), (1.255, 5.54, 1.549), (1.951, 4.796, 1.508), (-3.916, 1.753, -1.627), (-3.676, 0.2582, 2.759), (3.93, 8.892, -1.503), (4.531, 10.32, -1.497), (3.168, 9.172, 0.3959), (3.15, 6.829, 0.7491), (0.4437, 7.18, -0.6765), (0.1664, 7.339, 0.02899), (1.207, 7.022, 1.628), (5.058, 1.797, 0.1517), (7.385, -0.7858, -0.9565), (-2.735, 0.6434, 0.2619), (-3.448, 0.7569, -1.537), (3.765, 12.1, -1.038), (3.704, 12.03, -0.494), (3.475, 12.07, 0.01016), (3.317, 7.101, -0.04645), (3.225, 7.155, -0.5752), (2.907, 6.45, -0.813), (-3.448, 1.541, -0.7119), (-4.108, -0.3541, 2.155), (2.97, 10.59, -0.8961), (1.267, 8.471, -1.364), (0.8731, 7.781, -1.305), (2.686, 5.896, -1.546), (2.932, 4.914, -1.443), (3.041, 4.111, -1.285), (3.682, 4.296, 0.8606), (1.612, 7.533, 1.268), (2.408, 8.775, 0.7593), (3.367, 11.71, 0.1172), (3.897, 10.07, -1.297), (2.15, 8.259, -1.322), (1.441, 7.269, -1.44), (0.1251, 5.591, -0.5077), (2.299, 7.303, -1.173), (1.913, 6.137, -1.226), (2.094, 5.507, -1.692), (1.998, 7.108, 0.9048), (1.951, 6.682, 0.9429), (1.914, 6.244, 1.235), (2.431, 10.26, 0.1703), (1.075, 7.496, 0.518), (2.364, 9.714, -0.5109), (1.619, 8.17, -0.01054), (1.0, 7.207, -0.2656), (3.585, 10.98, -0.8823), (1.106, 7.737, -0.4618), (0.9653, 7.234, -0.7509), (2.866, 6.501, -1.196), (2.664, 6.029, -0.9806), (2.945, 4.508, -1.306), (2.691, 6.368, -0.4727), (3.467, 4.832, -0.6551), (4.913, 2.57, -0.4843), (3.154, 6.491, -0.2718), (3.303, 5.462, 0.2919), (4.304, 3.947, -0.03192), (4.665, 2.963, 0.1403), (-1.928, 0.4105, 2.42), (-2.184, 0.7569, 2.563), (-0.7998, 1.953, 2.315), (1.055, 3.265, 1.475), (2.177, 2.971, 1.422), (3.759, 2.054, 0.8682), (-0.4356, 6.627, 1.824), (-0.8077, 5.858, 1.74), (-1.161, 4.989, 1.525), (-2.726, 1.681, -1.556), (-2.755, 2.343, -1.521), (-2.196, 2.29, -1.728), (-1.683, 3.21, -1.719), (-1.393, 3.391, -1.634), (-0.3337, 3.759, -1.574), (0.7791, 3.819, -1.677), (1.781, 3.805, -1.765), (-1.575, 5.036, -0.8863), (-1.442, 5.385, -1.255), (-1.258, 6.088, -1.456), (-0.8539, 6.486, -1.301), (-0.3419, 6.978, -1.334), (2.36, 3.554, 1.364), (1.095, 4.315, 1.477), (0.22, 3.867, 1.84), (-0.5896, 2.975, 2.016), (-0.9109, 2.794, 2.15), (-1.825, 2.285, 2.429), (-2.125, 1.863, 2.383), (-2.867, 1.161, 2.719), (-1.225, 3.877, 2.029), (-1.885, 3.586, 2.288), (-2.282, 3.33, 2.641), (-1.085, 4.882, -0.4094), (-0.05979, 6.556, -0.339), (1.976, 5.296, -0.74), (-2.102, 4.534, -1.458), (-2.697, 4.394, -1.581), (-3.291, 3.842, -1.429), (0.538, 4.617, -1.681), (-0.1899, 4.708, -1.578), (-0.6829, 4.609, -1.485), (-1.433, 4.642, -1.609), (-1.535, 4.283, -1.327), (-2.497, 4.127, -1.229), (-2.699, 3.996, -1.393), (-3.186, 2.594, -1.463), (-1.133, 5.897, 1.164), (-1.327, 4.842, 0.9303), (-1.247, 7.213, 0.3007), (-1.708, 6.462, 0.3161), (-0.2871, 6.933, -0.6112), (-0.7226, 6.674, -0.7152), (-1.321, 5.678, -0.6759), (-1.622, 5.29, -0.6031), (2.812, 2.981, -1.12), (0.5985, 3.846, -0.8727), (0.3162, 3.78, -0.8357), (-0.3541, 3.583, -0.8281), (-1.076, 3.497, -0.869), (-1.787, 3.148, -0.4655), (-1.669, 2.79, -0.5116), (-2.762, 2.391, -0.58), (-2.677, 1.351, -0.6542), (0.3123, 3.203, 0.07676), (0.001757, 3.01, 0.1473), (-0.9784, 2.843, 0.2283), (-1.222, 2.581, 0.2541), (-1.567, 1.798, 0.4046), (-2.188, 1.795, 0.376), (-3.22, 0.6219, 0.7184), (4.55, 1.367, 0.1591), (0.02477, 2.848, 0.9241), (-2.178, 1.122, 1.389), (-2.875, 0.01068, 1.637), (0.4342, 6.8, -1.419), (4.401, 10.68, -1.395), (1.129, 6.626, 1.549), (3.621, 10.28, 0.2904), (2.429, 8.736, 0.8322), (1.579, 7.116, 1.242), (1.379, 7.442, -1.454), (0.5543, 5.753, 1.708), (0.09236, 5.662, 1.578), (-0.02776, 5.057, 2.015), (-0.5623, 5.318, 1.923), (-1.721, 3.905, 2.033), (-1.885, 3.921, 2.502), (1.023, 7.21, -0.5181), (-0.4336, 5.756, -1.388), (-0.8908, 5.538, -1.306), (-1.185, 5.484, -1.725), (-1.745, 5.035, -1.572), (-2.823, 4.49, -1.578), (-2.987, 4.364, -1.518), (0.8404, 5.002, -1.6), (-4.419, -0.03095, 2.378), (4.137, 9.05, -1.453), (3.454, 9.215, 0.4593), (1.831, 6.965, -1.418), (1.942, 6.268, -1.419), (2.743, 6.208, 1.031), (2.835, 4.823, 1.099), (1.293, 5.088, 1.431), (0.6569, 4.746, 1.576), (-0.7041, 4.353, 1.817), (-1.516, 3.644, 2.417), (-1.449, 3.337, 2.33), (-2.293, 3.145, 2.431), (-2.755, 2.238, 2.48), (-3.33, 1.247, 2.812), (0.9531, 5.981, -0.6098), (-0.8686, 4.901, -1.511), (-1.36, 4.712, -1.615), (-1.985, 4.433, -1.425), (-2.571, 4.318, -1.37), (-3.258, 3.191, -1.508), (-3.703, 2.551, -1.573), (3.006, 3.773, 1.085), (-3.146, 0.3369, 2.765), (3.461, 7.329, 0.3383), (2.144, 4.354, -1.707), (-3.684, 1.894, -1.674), (2.825, 7.064, -1.352), (-2.654, -0.1976, 1.716), (-3.762, 0.581, 0.6465), (-3.541, 1.359, -0.5596), (2.65, 6.599, -1.574), (2.377, 6.293, -1.494), (2.276, 5.571, -1.564), (2.35, 5.109, -1.84), (3.283, 5.502, 0.416), (3.215, 5.419, 0.9659), (1.215, 4.588, -1.568), (0.8722, 4.24, -1.698), (0.5544, 4.076, -1.835), (-0.3524, 4.237, -1.622), (-1.169, 4.272, -1.722), (-1.469, 4.004, -1.592), (-2.125, 3.763, -1.842), (-2.699, 3.515, -1.575), (-3.005, 2.484, -1.822), (-3.508, 2.168, -1.585), (0.3632, 3.095, 1.825), (-0.2936, 2.169, 2.193), (-0.7462, 2.253, 2.05), (-1.708, 1.781, 2.108), (-2.251, 1.203, 2.528), (-2.582, 1.005, 2.834), (-0.8418, 1.754, 1.581), (3.163, 2.424, -1.183), (0.5489, 2.965, 0.7769), (-0.2832, 2.241, 2.142), (0.5304, 3.412, 0.04172), (-0.2468, 1.797, 2.046), (-0.3729, 3.32, 1.965), (-1.154, 2.515, 0.4268), (-1.185, 1.981, 0.7899), (-1.161, 1.749, 0.9202), (-1.289, 1.733, 0.9702), (-0.2202, 2.056, 2.147), (-0.7281, 2.119, 1.544), (0.3428, 3.083, 1.025), (-0.7013, 2.268, 1.65), (2.13, 3.615, -0.2131), (0.7326, 3.468, 1.134), (1.036, 3.704, 1.141), (-0.6873, 3.369, 1.521), (0.1585, 4.052, -0.1813), (-0.9275, 3.238, 0.5146), (1.999, 3.287, 0.4834), (-0.2558, 3.293, 0.9092), (-1.792, 2.398, 1.17), (-1.328, 3.715, 1.847), (-0.005284, 3.468, 1.38), (-0.9969, 2.623, 1.327), (1.14, 4.024, -0.1385), (0.06235, 3.448, 0.8153), (-0.5149, 2.984, 1.603), (0.116, 3.757, 0.3709), (-0.5186, 2.749, 1.566), (-0.54, 3.616, 1.478), (-1.143, 3.144, 0.6264), (-1.251, 2.746, 0.8666), (-1.219, 2.66, 0.916), (-1.324, 2.658, 0.9579), (-0.5329, 2.88, 1.571), (-0.8552, 2.891, 1.294), (-0.009569, 3.422, 0.9153), (-0.8704, 2.979, 1.33), (-0.6385, 6.511, 0.9563), (1.046, 5.604, 1.596), (-0.7135, 6.574, 0.823), (0.7437, 6.695, 1.545), (1.135, 7.5, 0.6037), (1.583, 7.721, 0.7124), (2.305, 8.556, 0.8096), (2.37, 8.693, 0.7778), (0.726, 6.213, 1.629), (0.2393, 7.123, 0.3522), (0.8292, 7.01, 1.122), (1.302, 6.923, 0.9764), (0.868, 7.058, 0.5947), (-0.01567, 6.691, 1.307), (-0.5238, 7.08, 0.5011), (1.627, 7.174, 0.7588), (0.6437, 6.091, 1.228), (1.151, 5.612, 1.063), (-0.2211, 6.727, 0.8554), (0.9778, 5.935, 1.158), (-0.2696, 6.769, 0.7851), (0.7119, 6.626, 1.145), (0.9215, 7.038, 0.6378), (1.283, 7.031, 0.6805), (1.586, 7.144, 0.7438), (1.601, 7.158, 0.7294), (0.7204, 6.353, 1.187), (-4.052, 0.8921, 1.197), (-3.76, 1.897, -0.8501), (-3.088, 4.263, -0.9874), (-1.954, 4.719, -0.9424), (-2.742, 4.517, -1.057), (-2.772, 4.471, -0.9809), (-4.078, 0.4098, 2.195), (-4.494, 0.03837, 1.625), (-4.466, 0.02755, 1.665), (-3.037, 4.358, -1.062), (-3.037, 4.34, -0.964), (-3.512, 2.376, -0.9186), (-3.45, 1.936, -0.2314), (-3.04, 4.356, -0.9983), (-2.564, 2.918, 1.821), (-3.267, 3.254, -1.024), (-1.801, 5.249, 0.2366), (-3.237, 3.718, -0.9249), (-3.364, 2.723, -1.019), (-3.492, 2.114, -0.8334), (-1.745, 4.112, 1.554), (-1.512, 5.022, 0.7073), (-4.202, 0.2452, 2.361), (-1.686, 5.285, 0.1113), (-2.22, 3.331, 1.814), (-1.65, 5.273, 0.3866), (-3.298, 3.541, -0.922), (-4.507, -0.05838, 1.639), (-1.773, 4.787, -0.95), (-3.506, 2.404, -0.9266), (-1.841, 3.872, 1.747), (-3.569, 1.931, -0.4614), (-1.909, 4.872, -0.8876), (-1.711, 4.986, -0.9055), (-2.434, 3.066, 1.708), (-3.52, 2.063, -0.9211), (-4.333, 0.01011, 2.226), (-2.863, 2.23, 1.883), (0.8846, 6.68, -1.463), (-1.578, 4.864, -1.59), (1.401, 7.151, -1.45), (1.373, 7.254, -1.436), (0.9595, 7.164, -1.419), (-0.3234, 5.096, -1.499), (0.6746, 5.164, -1.609), (1.311, 7.494, -1.431), (1.055, 7.671, -1.354), (0.5272, 5.168, -1.544), (1.344, 7.367, -1.414), (1.05, 7.639, -1.343), (1.379, 7.235, -1.438), (0.9349, 7.011, -1.427), (-0.9092, 5.028, -1.489), (1.655, 6.392, -1.453), (0.3234, 6.507, -1.33), (-0.8278, 5.494, -1.349), (-1.5, 4.808, -1.604), (0.9142, 5.14, -1.599), (-0.2352, 5.067, -1.469), (-0.2796, 5.039, -1.374), (-1.407, 5.079, -1.644), (-1.294, 4.9, -1.548), (-0.9605, 5.449, -1.594), (-0.3241, 5.062, -1.453), (0.7889, 6.239, -0.5307), (-0.8675, 5.176, -0.6124), (1.436, 6.529, -0.5277), (1.275, 6.646, -0.5028), (1.004, 6.501, -0.3534), (0.2532, 5.001, -0.5352), (0.9413, 5.092, -0.6228), (1.287, 6.696, -0.5088), (1.023, 6.854, -0.5233), (0.6113, 5.021, -0.5393), (1.271, 6.578, -0.3999), (1.131, 6.768, -0.4455), (1.31, 6.668, -0.558), (0.9412, 6.562, -0.4307), (-0.0371, 4.967, -0.6368), (1.389, 5.98, -0.4938), (0.5347, 6.259, -0.4629), (-0.2519, 5.382, -0.44), (-0.5418, 4.883, -0.5135), (0.9861, 5.103, -0.5763), (0.3261, 5.023, -0.5471), (0.3217, 5.14, -0.5013), (-0.6186, 5.277, -0.6453), (-0.4559, 4.925, -0.568), (-0.267, 5.402, -0.6232), (0.1919, 5.057, -0.4543)], [], [(38, 0, 21), (41, 25, 129), (13, 55, 154), (6, 5, 4), (200, 196, 27), (83, 27, 196), (103, 193, 7), (29, 30, 45), (5, 171, 18), (9, 5, 6), (12, 149, 329), (52, 11, 169), (103, 16, 193), (42, 206, 176, 192), (57, 60, 22), (63, 21, 22), (69, 24, 145), (42, 2, 24), (96, 98, 217, 78), (200, 27, 26), (144, 26, 27), (148, 198, 26), (212, 87, 86, 213), (37, 38, 63), (64, 33, 32), (39, 65, 66), (39, 40, 203), (175, 206, 72), (68, 67, 70), (54, 175, 20, 53), (43, 154, 54), (150, 18, 46), (47, 48, 155), (50, 51, 173), (223, 76, 75, 147), (206, 42, 73), (53, 19, 152), (153, 270, 43), (90, 208, 207, 195), (45, 30, 56), (44, 56, 59), (30, 29, 61), (30, 61, 58), (56, 58, 59), (61, 36, 58), (62, 63, 60), (65, 68, 69), (31, 70, 67), (64, 65, 39), (69, 68, 71), (71, 70, 31), (64, 67, 68), (72, 73, 24), (62, 59, 36, 37), (178, 158, 159), (106, 105, 160), (195, 1, 90), (90, 89, 208), (209, 89, 88), (88, 87, 212), (21, 0, 95, 125), (198, 318, 199, 26), (85, 84, 215), (215, 84, 83), (125, 95, 94, 126), (220, 219, 100, 101), (94, 93, 127), (93, 92, 127), (92, 91, 128), (145, 79, 78), (139, 138, 227), (222, 75, 220), (222, 7, 198), (180, 229, 179), (234, 226, 218), (16, 35, 198, 193), (189, 188, 117, 118), (344, 52, 109, 370), (103, 102, 101), (96, 14, 177), (156, 80, 81), (97, 178, 179), (218, 226, 99), (105, 106, 182), (132, 131, 138, 139), (109, 52, 348, 374), (353, 351, 165), (166, 330, 110), (110, 111, 167), (111, 112, 168), (112, 317, 308), (11, 207, 169), (118, 117, 212, 213), (113, 114, 350), (114, 115, 186), (115, 116, 187), (187, 116, 117), (80, 264, 121, 81), (189, 118, 119), (190, 119, 120), (120, 216, 191), (114, 113, 209, 210), (21, 125, 22), (125, 126, 123), (86, 87, 133, 134), (128, 314, 127), (89, 90, 1), (88, 131, 132), (85, 135, 136, 84), (86, 134, 135), (83, 84, 136, 137), (135, 142, 143, 136), (2, 79, 145), (131, 89, 129), (133, 87, 88, 132), (0, 333, 342, 149), (225, 146, 140, 139), (133, 140, 141), (134, 141, 142), (101, 100, 105, 182), (136, 143, 144), (204, 41, 1), (130, 129, 224), (231, 232, 142), (147, 143, 233), (143, 147, 148), (296, 167, 168, 301), (45, 44, 153), (154, 55, 175), (36, 47, 155), (337, 340, 38), (105, 104, 179), (149, 345, 95), (334, 350, 376), (163, 164, 93), (164, 165, 92), (92, 165, 166), (91, 166, 323), (295, 294, 167), (164, 346, 353, 165), (168, 293, 304), (52, 169, 348), (191, 310, 320), (171, 50, 46), (50, 173, 47), (173, 174, 48), (174, 52, 344), (177, 156, 158), (96, 97, 98), (180, 181, 100), (101, 102, 221), (169, 349, 338), (343, 354, 186), (186, 187, 347), (187, 188, 110), (188, 189, 111), (189, 190, 112), (306, 190, 191), (121, 316, 122, 81), (34, 15, 196), (42, 192, 96), (222, 221, 102), (50, 201, 202, 51), (34, 200, 199), (197, 201, 50), (207, 208, 113, 169), (202, 203, 51), (203, 204, 52), (113, 208, 209), (55, 13, 176, 206), (210, 211, 116), (211, 212, 117), (235, 237, 76, 223), (118, 213, 214), (214, 215, 120), (120, 215, 216), (96, 78, 79), (81, 159, 158), (179, 229, 217), (218, 219, 76), (218, 99, 100), (219, 220, 76), (222, 74, 148), (63, 38, 21), (3, 6, 4), (216, 83, 196), (148, 74, 198), (342, 329, 149), (216, 326, 310), (60, 63, 22), (193, 198, 7), (199, 200, 26), (83, 137, 27), (137, 144, 27), (144, 148, 26), (16, 170, 35), (28, 8, 61), (61, 8, 36), (62, 37, 63), (197, 9, 201), (201, 64, 202), (202, 39, 203), (203, 40, 204), (72, 71, 10), (8, 150, 46), (8, 46, 47), (171, 17, 50), (173, 51, 174), (174, 51, 52), (10, 194, 20), (44, 45, 56), (56, 30, 58), (57, 59, 60), (29, 28, 61), (58, 36, 59), (59, 62, 60), (179, 159, 81), (85, 215, 214, 86), (208, 89, 209), (210, 209, 88), (210, 88, 211), (211, 88, 212), (213, 86, 214), (216, 215, 83), (126, 94, 127), (127, 92, 128), (147, 233, 258, 259), (147, 75, 148), (149, 12, 345), (354, 380, 376), (164, 163, 346), (142, 141, 230, 231), (165, 351, 330), (323, 166, 110), (319, 110, 167), (167, 111, 168), (168, 112, 308), (169, 113, 334), (350, 114, 186), (186, 115, 187), (188, 187, 117), (190, 189, 119), (190, 120, 191), (124, 123, 126, 127), (82, 81, 122), (22, 125, 123), (127, 314, 307), (25, 224, 129), (88, 89, 131), (85, 86, 135), (134, 133, 141), (135, 134, 142), (137, 136, 144), (130, 227, 138), (141, 140, 230), (38, 340, 333, 0), (232, 233, 143), (144, 143, 148), (306, 317, 112, 190), (36, 8, 47), (37, 36, 155), (38, 37, 337), (158, 156, 157), (180, 100, 99), (0, 149, 95), (94, 95, 163), (94, 163, 93), (93, 164, 92), (91, 92, 166), (296, 295, 167), (300, 301, 168), (300, 168, 304), (340, 366, 359), (302, 191, 320), (18, 171, 46), (46, 50, 47), (47, 173, 48), (48, 174, 344), (97, 96, 178), (104, 105, 181), (16, 103, 183), (348, 169, 335), (335, 169, 338), (352, 343, 186), (347, 187, 110), (110, 188, 111), (111, 189, 112), (176, 14, 96, 192), (302, 309, 191), (52, 204, 11), (200, 34, 196), (15, 216, 196), (34, 199, 298), (17, 197, 50), (51, 203, 52), (115, 114, 210), (115, 210, 116), (116, 211, 117), (119, 118, 214), (119, 214, 120), (140, 133, 132, 139), (76, 220, 75), (172, 19, 53), (43, 23, 151), (33, 64, 201), (40, 66, 41), (66, 69, 25), (140, 146, 245, 243), (237, 228, 76), (232, 231, 257), (78, 77, 239), (251, 225, 227, 253), (225, 251, 262), (228, 237, 263), (25, 145, 244), (247, 180, 99, 241), (229, 180, 247, 255), (223, 249, 261), (233, 232, 258), (145, 78, 240), (239, 77, 217, 248), (230, 140, 243), (234, 260, 252), (25, 238, 250), (235, 261, 263), (227, 130, 242, 253), (231, 230, 256), (248, 217, 229, 255), (146, 236, 262, 245), (223, 147, 246, 249), (224, 250, 242), (226, 252, 241), (228, 254, 260), (250, 240, 253, 242), (247, 241, 255), (123, 124, 266), (151, 267, 272), (14, 13, 265), (44, 59, 269), (153, 44, 271), (22, 123, 278, 273), (151, 23, 267), (264, 266, 124), (283, 265, 272, 290), (43, 275, 274), (269, 268, 286), (278, 123, 266, 284), (156, 177, 281, 280), (286, 268, 57, 276), (271, 269, 287), (80, 277, 282), (270, 288, 275), (22, 273, 276), (290, 272, 267, 285), (23, 274, 285), (153, 271, 289), (281, 177, 265, 283), (284, 266, 264, 282), (153, 279, 288), (277, 80, 156, 280), (285, 276, 273, 282), (277, 280, 290), (299, 297, 183, 328), (82, 311, 160), (170, 327, 299), (322, 292, 15), (347, 110, 373, 378), (121, 124, 307), (303, 322, 15), (16, 184, 297), (161, 321, 315, 106), (299, 318, 198), (303, 34, 291), (161, 160, 311), (372, 346, 163, 49), (308, 301, 293), (338, 349, 375, 364), (353, 346, 372), (351, 353, 379), (163, 95, 108, 49), (337, 363, 366), (355, 368, 357, 370), (342, 333, 359), (37, 162, 363), (48, 331, 341), (341, 331, 357), (108, 95, 345, 371), (107, 110, 330, 356), (331, 344, 370), (345, 12, 185, 371), (339, 48, 332), (330, 351, 377), (329, 342, 368, 355), (110, 107, 373), (48, 341, 332), (329, 355, 185), (307, 314, 323, 296), (332, 358, 365), (334, 360, 375), (352, 378, 369), (335, 361, 374), (336, 339, 365), (308, 303, 325, 307), (48, 339, 336), (341, 367, 358), (37, 155, 336), (37, 336, 362), (343, 369, 380), (185, 364, 49, 371), (162, 362, 363), (366, 362, 359), (356, 377, 378, 373), (185, 361, 364), (359, 362, 365), (361, 335, 338, 364), (379, 372, 369), (362, 366, 363), (358, 359, 365), (357, 359, 367), (359, 358, 367), (361, 185, 374), (375, 49, 364), (376, 372, 360), (107, 356, 373), (185, 109, 374), (375, 360, 372, 49), (376, 380, 372), (372, 380, 369), (357, 368, 359), (185, 370, 109), (369, 378, 377, 379), (185, 355, 370), (49, 108, 371), (348, 335, 374), (323, 294, 296), (312, 316, 307), (128, 91, 324), (323, 128, 324), (323, 319, 294), (294, 295, 296), (45, 152, 6, 3), (317, 306, 309), (296, 301, 307), (302, 320, 309), (323, 314, 128), (309, 320, 303), (29, 3, 4, 28), (310, 326, 292), (301, 308, 307), (310, 292, 322), (308, 317, 303), (320, 310, 322), (301, 300, 304), (320, 322, 303), (305, 325, 328), (298, 318, 299), (293, 301, 304), (291, 298, 299), (311, 312, 325), (327, 297, 299), (315, 311, 325), (170, 313, 327), (315, 321, 311), (313, 297, 327), (312, 307, 325), (311, 122, 312), (325, 303, 291), (311, 82, 122), (317, 309, 303), (194, 10, 6), (172, 20, 194), (152, 19, 172), (194, 6, 172), (6, 152, 172), (1, 41, 129), (151, 13, 154), (222, 103, 7), (4, 8, 28), (326, 216, 15, 292), (171, 9, 17), (150, 8, 4), (29, 45, 3), (4, 5, 150), (6, 10, 31), (9, 197, 17), (5, 9, 171), (25, 69, 145), (5, 18, 150), (6, 31, 32), (32, 9, 6), (32, 33, 9), (73, 42, 24), (67, 64, 32), (40, 39, 66), (205, 175, 72), (71, 68, 70), (53, 43, 54), (72, 206, 73), (153, 53, 152), (53, 153, 43), (175, 55, 206), (66, 65, 69), (32, 31, 67), (202, 64, 39), (72, 69, 71), (10, 71, 31), (65, 64, 68), (69, 72, 24), (77, 78, 217), (179, 178, 159), (161, 106, 160), (225, 139, 227), (221, 222, 220), (74, 222, 198), (104, 180, 179), (181, 105, 100), (183, 103, 101), (178, 96, 177), (157, 156, 81), (98, 97, 179), (334, 113, 350), (129, 89, 1), (24, 2, 145), (130, 131, 129), (225, 236, 146), (195, 204, 1), (152, 45, 153), (54, 154, 175), (160, 105, 179), (360, 334, 376), (324, 91, 323), (178, 177, 158), (220, 101, 221), (352, 186, 347), (309, 306, 191), (2, 42, 96), (103, 222, 102), (2, 96, 79), (157, 81, 158), (98, 179, 217), (76, 228, 234), (219, 218, 100), (234, 218, 76), (75, 222, 148), (14, 176, 13), (191, 216, 310), (205, 72, 10), (20, 175, 205), (82, 179, 81), (205, 10, 20), (350, 354, 376), (166, 165, 330), (319, 323, 110), (294, 319, 167), (293, 168, 308), (349, 169, 334), (354, 350, 186), (124, 127, 307), (131, 130, 138), (142, 232, 143), (333, 340, 359), (331, 48, 344), (180, 104, 181), (184, 16, 183), (291, 34, 298), (20, 172, 53), (154, 43, 151), (9, 33, 201), (204, 40, 41), (41, 66, 25), (258, 232, 257), (240, 78, 239), (236, 225, 262), (254, 228, 263), (238, 25, 244), (235, 223, 261), (315, 325, 305, 106), (244, 145, 240), (256, 230, 243), (226, 234, 252), (224, 25, 250), (237, 235, 263), (257, 231, 256), (246, 147, 259), (130, 224, 242), (99, 226, 241), (234, 228, 260), (240, 250, 238, 244), (248, 245, 262), (255, 245, 248), (239, 253, 240), (245, 261, 256, 243), (258, 261, 249), (239, 251, 253), (151, 272, 265, 13), (239, 248, 262), (260, 261, 241, 252), (260, 254, 263), (269, 59, 57, 268), (261, 257, 256), (249, 246, 259), (261, 260, 263), (259, 258, 249), (261, 258, 257), (241, 261, 245), (239, 262, 251), (255, 241, 245), (271, 44, 269), (177, 14, 265), (121, 264, 124), (23, 43, 274), (287, 269, 286), (289, 271, 287), (264, 80, 282), (43, 270, 275), (57, 22, 276), (267, 23, 285), (279, 153, 289), (270, 153, 288), (278, 284, 273), (287, 288, 289), (182, 106, 305), (285, 274, 286), (273, 284, 282), (182, 305, 328, 183), (276, 285, 286), (298, 199, 318), (280, 281, 283), (288, 287, 275), (280, 283, 290), (287, 286, 274, 275), (285, 277, 290), (285, 282, 277), (288, 279, 289), (179, 82, 160), (35, 170, 299), (184, 183, 297), (316, 121, 307), (34, 303, 15), (312, 122, 316), (35, 299, 198), (313, 16, 297), (183, 101, 182), (313, 170, 16), (321, 161, 311), (379, 353, 372), (377, 351, 379), (340, 337, 366), (352, 347, 378), (368, 342, 359), (337, 37, 363), (367, 341, 357), (357, 331, 370), (356, 330, 377), (12, 329, 185), (339, 332, 365), (349, 334, 375), (343, 352, 369), (362, 336, 365), (155, 48, 336), (332, 341, 358), (162, 37, 362), (354, 343, 380), (328, 325, 291), (291, 299, 328), (195, 207, 11, 204)])
me_cube_012.materials.append(mat_ruin)
me_cube_012.use_remesh_preserve_volume = False
me_cube_012.use_remesh_preserve_attributes = False
me_cube_012.use_mirror_vertex_groups = False
me_cube_012.update()

# ---- objects
ob_desertpillar_a = bpy.data.objects.new('desertpillar_A', me_cube_001)
ob_desertpillar_c = bpy.data.objects.new('desertpillar_c', me_cube_005)
ob_desertpillar_e = bpy.data.objects.new('desertpillar_E', me_cylinder_003)
ob_desertpillar_f = bpy.data.objects.new('desertpillar_F', me_cylinder_004)
ob_desertpillar_g = bpy.data.objects.new('desertpillar_G', me_cube_006)
ob_desertpillar_b = bpy.data.objects.new('desertpillar_B', me_cube_004)
ob_desertpillar_d = bpy.data.objects.new('desertpillar_D', me_cube_012)

# ---- transforms, parenting, visibility, modifiers, constraints
ob_desertpillar_a.location = (0.0, 0.0, 0.0)
ob_desertpillar_a.rotation_euler = (1.571, -0.0, 0.0)
ob_desertpillar_a.lineart.crease_threshold = 0.0
ob_desertpillar_c.location = (0.0, 0.0, 0.0)
ob_desertpillar_c.rotation_euler = (1.571, -0.0, 0.0)
ob_desertpillar_c.lineart.crease_threshold = 0.0
ob_desertpillar_e.location = (0.0, 0.0, 0.0)
ob_desertpillar_e.rotation_euler = (1.571, -0.0, 0.0)
ob_desertpillar_e.lineart.crease_threshold = 0.0
ob_desertpillar_f.location = (0.0, 0.0, 0.0)
ob_desertpillar_f.rotation_euler = (1.571, -0.0, 0.0)
ob_desertpillar_f.lineart.crease_threshold = 0.0
ob_desertpillar_g.location = (0.0, 0.0, 0.0)
ob_desertpillar_g.rotation_euler = (1.571, -0.0, 0.0)
ob_desertpillar_g.lineart.crease_threshold = 0.0
ob_desertpillar_b.location = (0.0, 0.0, 0.0)
ob_desertpillar_b.rotation_euler = (1.571, -0.0, 0.0)
ob_desertpillar_b.lineart.crease_threshold = 0.0
ob_desertpillar_d.location = (0.0, 0.0, 0.0)
ob_desertpillar_d.rotation_euler = (1.571, -0.0, 0.0)
ob_desertpillar_d.lineart.crease_threshold = 0.0

# ---- collection membership
col_collection_1.objects.link(ob_desertpillar_a)
col_collection_2.objects.link(ob_desertpillar_c)
col_collection_3.objects.link(ob_desertpillar_e)
col_collection_4.objects.link(ob_desertpillar_f)
col_collection_5.objects.link(ob_desertpillar_g)
col_collection_11.objects.link(ob_desertpillar_b)
col_collection_12.objects.link(ob_desertpillar_d)

# ---- scene / render settings (as saved in the file)
scene.frame_start = 1; scene.frame_end = 250; scene.frame_set(3)
scene.render.engine = 'BLENDER_EEVEE_NEXT'
scene.render.resolution_percentage = 50
scene.render.dither_intensity = 0.0
scene.cycles.use_denoising = False
scene.cycles.samples = 10
scene.cycles.sampling_pattern = 'TABULATED_SOBOL'
scene.cycles.light_sampling_threshold = 0.0
scene.cycles.use_adaptive_sampling = False
scene.cycles.use_light_tree = False
scene.cycles.blur_glossy = 0.0
scene.cycles.pixel_filter_type = 'GAUSSIAN'
scene.cycles.sample_clamp_indirect = 0.0
scene.view_settings.view_transform = 'Standard'
bpy.context.view_layer.update()

# ---- added for rendering (the .blend has no active camera and no usable light): camera, sun
cam_auto = bpy.data.cameras.new('AutoCamera')
cam_auto.lens = 50.0
cam_auto.sensor_width = 36.0
cam_auto.clip_end = 1137.29
ob_auto_camera = bpy.data.objects.new('AutoCamera', cam_auto)
scene.collection.objects.link(ob_auto_camera)
ob_auto_camera.location = (62.1569, -65.9513, 52.7219)
ob_auto_camera.rotation_euler = (1.09748, -7.21219e-08, 0.694738)
scene.camera = ob_auto_camera
light_auto_sun = bpy.data.lights.new('AutoSun', 'SUN')
light_auto_sun.energy = 3.0
light_auto_sun.angle = 0.0523599
ob_auto_sun = bpy.data.objects.new('AutoSun', light_auto_sun)
scene.collection.objects.link(ob_auto_sun)
ob_auto_sun.rotation_euler = (0.872665, 0.174533, 0.523599)
bpy.context.view_layer.update()
